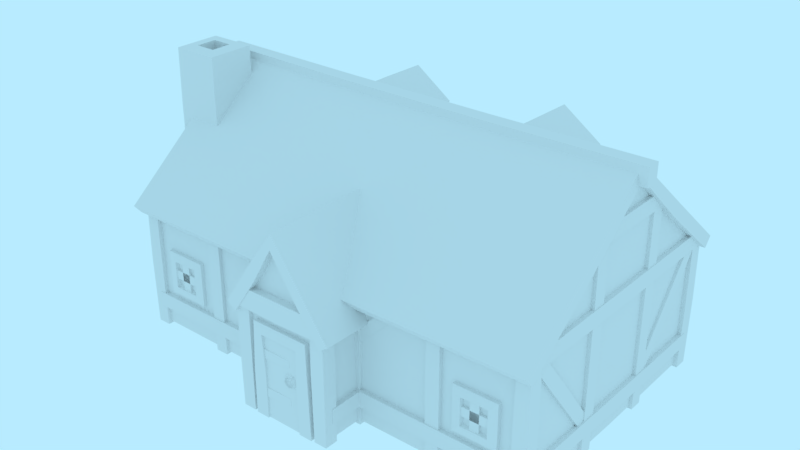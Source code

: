 # Source: building-house-large.blend  (saved by Blender 2.79.0; exported with 4.5.12 LTS)
import bpy
from mathutils import Matrix  # noqa: F401  (used for matrix-valued properties, if any)

bpy.ops.wm.read_factory_settings(use_empty=True)
scene = bpy.context.scene
scene.name = 'Scene'

# ---- collections
col_collection_1 = bpy.data.collections.new('Collection 1'); scene.collection.children.link(col_collection_1)

# ---- world
world_world = bpy.data.worlds.new('World'); scene.world = world_world
world_world.color = (0.4794, 0.8327, 1.0)
world_world.use_sun_shadow = False
world_world.sun_shadow_jitter_overblur = 0.0
world_world.cycles.sampling_method = 'MANUAL'

# ---- meshes
me_building_house_large = bpy.data.meshes.new('building-house-large')
me_building_house_large.from_pydata([(-5.0, -0.08758, 3.0), (5.0, -0.08758, 3.0), (-5.0, -0.08758, -3.0), (5.0, -0.08758, -3.0), (-5.0, 3.0, 3.0), (5.0, 3.0, 3.0), (-5.0, 3.0, -3.0), (5.0, 3.0, -3.0), (-5.0, 5.5, -4.55e-07), (5.0, 5.5, -4.55e-07), (-5.193, 5.5, -4.55e-07), (5.193, 5.5, -4.55e-07), (5.193, 5.688, -4.557e-07), (-5.193, 5.688, -4.557e-07), (5.193, 2.783, -3.261), (-5.193, 2.783, -3.261), (-5.193, 2.914, -3.371), (5.193, 2.914, -3.371), (-5.193, 2.783, 3.261), (5.193, 2.783, 3.261), (5.193, 2.914, 3.371), (-5.193, 2.914, 3.371), (-1.0, -0.08758, 1.732), (1.0, -0.08758, 1.732), (-1.0, 2.5, 1.732), (1.0, 2.5, 1.732), (-1.0, -0.08758, 4.0), (1.0, -0.08758, 4.0), (-1.0, 2.5, 4.0), (1.0, 2.5, 4.0), (0.0, 4.0, 4.0), (0.0, 4.0, 1.732), (0.0, 4.0, 4.204), (0.0, 4.217, 1.732), (0.0, 4.217, 4.204), (1.16, 2.276, 4.204), (1.16, 2.276, 1.732), (1.292, 2.363, 1.732), (1.292, 2.363, 4.204), (-1.154, 2.276, 1.732), (-1.154, 2.276, 4.204), (-1.286, 2.363, 4.204), (-1.286, 2.363, 1.732), (2.676, 3.662, -0.4325), (1.327, 3.662, -0.4325), (2.676, 4.619, -0.4325), (1.327, 4.619, -0.4325), (2.676, 3.662, -2.34), (1.327, 3.662, -2.34), (2.676, 4.619, -2.34), (1.327, 4.619, -2.34), (2.002, 5.066, -2.34), (2.002, 5.066, -0.4325), (2.002, 5.066, -2.506), (2.002, 5.263, -0.4325), (2.002, 5.263, -2.506), (1.219, 4.547, -2.506), (1.219, 4.547, -0.4325), (1.133, 4.665, -0.4325), (1.133, 4.665, -2.506), (2.781, 4.547, -0.4325), (2.781, 4.547, -2.506), (2.867, 4.665, -2.506), (2.867, 4.665, -0.4325), (-1.324, 3.662, -0.4325), (-2.673, 3.662, -0.4325), (-1.324, 4.619, -0.4325), (-2.673, 4.619, -0.4325), (-1.324, 3.662, -2.34), (-2.673, 3.662, -2.34), (-1.324, 4.619, -2.34), (-2.673, 4.619, -2.34), (-1.998, 5.066, -2.34), (-1.998, 5.066, -0.4325), (-1.998, 5.066, -2.506), (-1.998, 5.263, -0.4325), (-1.998, 5.263, -2.506), (-2.781, 4.547, -2.506), (-2.781, 4.547, -0.4325), (-2.867, 4.665, -0.4325), (-2.867, 4.665, -2.506), (-1.219, 4.547, -0.4325), (-1.219, 4.547, -2.506), (-1.133, 4.665, -2.506), (-1.133, 4.665, -0.4325), (-4.5, -0.08758, 2.0), (-4.5, -0.08758, 9.575e-07), (-4.5, 2.5, 2.0), (-4.5, 2.5, 8.444e-07), (-4.5, 3.5, 1.5), (-4.5, 3.5, 0.5), (-4.721, 6.0, 1.279), (-4.721, 6.0, 0.7207), (-5.5, -0.08758, 2.0), (-5.5, -0.08758, 9.575e-07), (-5.5, 2.5, 2.0), (-5.5, 2.5, 8.444e-07), (-5.5, 3.5, 1.5), (-5.5, 3.5, 0.5), (-5.279, 6.0, 1.279), (-5.279, 6.0, 0.7207), (-4.5, 6.0, 0.5), (-4.5, 6.0, 1.5), (-5.5, 6.0, 0.5), (-5.5, 6.0, 1.5), (-4.721, 5.556, 1.279), (-4.721, 5.556, 0.7207), (-5.279, 5.556, 1.279), (-5.279, 5.556, 0.7207), (-5.0, 0.5, -3.0), (5.0, 0.5, -3.0), (5.0, 0.5, 3.0), (-5.0, 0.5, 3.0), (1.0, 0.5, 1.732), (-1.0, 0.5, 1.732), (1.0, 0.5, 4.0), (-1.0, 0.5, 4.0), (-4.9, -0.08758, 2.9), (-4.9, 3.0, 2.9), (-5.1, -0.08758, 2.9), (-5.1, 3.0, 2.9), (-4.9, -0.08758, 3.1), (-4.9, 3.0, 3.1), (-5.1, -0.08758, 3.1), (-5.1, 3.0, 3.1), (-4.9, 1.5, 2.9), (-5.1, 1.5, 2.9), (-4.9, 1.5, 3.1), (-5.1, 1.5, 3.1), (-4.9, -0.08758, -3.1), (-4.9, 3.0, -3.1), (-5.1, -0.08758, -3.1), (-5.1, 3.0, -3.1), (-4.9, -0.08758, -2.9), (-4.9, 3.0, -2.9), (-5.1, -0.08758, -2.9), (-5.1, 3.0, -2.9), (-4.9, 1.5, -3.1), (-5.1, 1.5, -3.1), (-4.9, 1.5, -2.9), (-5.1, 1.5, -2.9), (-0.9022, -0.08758, 2.9), (-0.9022, 3.0, 2.9), (-1.102, -0.08758, 2.9), (-1.102, 3.0, 2.9), (-0.9022, -0.08758, 3.1), (-0.9022, 3.0, 3.1), (-1.102, -0.08758, 3.1), (-1.102, 3.0, 3.1), (-0.9022, 1.5, 2.9), (-1.102, 1.5, 2.9), (-0.9022, 1.5, 3.1), (-1.102, 1.5, 3.1), (-0.9022, -0.08758, -3.1), (-0.9022, 3.0, -3.1), (-1.102, -0.08758, -3.1), (-1.102, 3.0, -3.1), (-0.9022, -0.08758, -2.9), (-0.9022, 3.0, -2.9), (-1.102, -0.08758, -2.9), (-1.102, 3.0, -2.9), (-0.9022, 1.5, -3.1), (-1.102, 1.5, -3.1), (-0.9022, 1.5, -2.9), (-1.102, 1.5, -2.9), (1.1, -0.08758, 2.9), (1.1, 3.0, 2.9), (0.9004, -0.08758, 2.9), (0.9004, 3.0, 2.9), (1.1, -0.08758, 3.1), (1.1, 3.0, 3.1), (0.9004, -0.08758, 3.1), (0.9004, 3.0, 3.1), (1.1, 1.5, 2.9), (0.9004, 1.5, 2.9), (1.1, 1.5, 3.1), (0.9004, 1.5, 3.1), (1.1, -0.08758, -3.1), (1.1, 3.0, -3.1), (0.9004, -0.08758, -3.1), (0.9004, 3.0, -3.1), (1.1, -0.08758, -2.9), (1.1, 3.0, -2.9), (0.9004, -0.08758, -2.9), (0.9004, 3.0, -2.9), (1.1, 1.5, -3.1), (0.9004, 1.5, -3.1), (1.1, 1.5, -2.9), (0.9004, 1.5, -2.9), (5.104, -0.08758, 2.9), (5.104, 3.0, 2.9), (4.904, -0.08758, 2.9), (4.904, 3.0, 2.9), (5.104, -0.08758, 3.1), (5.104, 3.0, 3.1), (4.904, -0.08758, 3.1), (4.904, 3.0, 3.1), (5.104, 1.5, 2.9), (4.904, 1.5, 2.9), (5.104, 1.5, 3.1), (4.904, 1.5, 3.1), (5.104, -0.08758, -3.1), (5.104, 3.0, -3.1), (4.904, -0.08758, -3.1), (4.904, 3.0, -3.1), (5.104, -0.08758, -2.9), (5.104, 3.0, -2.9), (4.904, -0.08758, -2.9), (4.904, 3.0, -2.9), (5.104, 1.5, -3.1), (4.904, 1.5, -3.1), (5.104, 1.5, -2.9), (4.904, 1.5, -2.9), (3.104, -0.08758, 2.9), (3.104, 3.0, 2.9), (2.904, -0.08758, 2.9), (2.904, 3.0, 2.9), (3.104, -0.08758, 3.1), (3.104, 3.0, 3.1), (2.904, -0.08758, 3.1), (2.904, 3.0, 3.1), (3.104, 1.5, 2.9), (2.904, 1.5, 2.9), (3.104, 1.5, 3.1), (2.904, 1.5, 3.1), (3.104, -0.08758, -3.1), (3.104, 3.0, -3.1), (2.904, -0.08758, -3.1), (2.904, 3.0, -3.1), (3.104, -0.08758, -2.9), (3.104, 3.0, -2.9), (2.904, -0.08758, -2.9), (2.904, 3.0, -2.9), (3.104, 1.5, -3.1), (2.904, 1.5, -3.1), (3.104, 1.5, -2.9), (2.904, 1.5, -2.9), (-2.896, -0.08758, 2.9), (-2.896, 3.0, 2.9), (-3.096, -0.08758, 2.9), (-3.096, 3.0, 2.9), (-2.896, -0.08758, 3.1), (-2.896, 3.0, 3.1), (-3.096, -0.08758, 3.1), (-3.096, 3.0, 3.1), (-2.896, 1.5, 2.9), (-3.096, 1.5, 2.9), (-2.896, 1.5, 3.1), (-3.096, 1.5, 3.1), (-2.896, -0.08758, -3.1), (-2.896, 3.0, -3.1), (-3.096, -0.08758, -3.1), (-3.096, 3.0, -3.1), (-2.896, -0.08758, -2.9), (-2.896, 3.0, -2.9), (-3.096, -0.08758, -2.9), (-3.096, 3.0, -2.9), (-2.896, 1.5, -3.1), (-3.096, 1.5, -3.1), (-2.896, 1.5, -2.9), (-3.096, 1.5, -2.9), (5.104, -0.08758, 0.9), (5.104, 4.724, 0.9), (4.904, -0.08758, 0.9), (4.904, 4.724, 0.9), (5.104, -0.08758, 1.1), (5.104, 4.724, 1.1), (4.904, -0.08758, 1.1), (4.904, 4.724, 1.1), (5.104, 1.5, 0.9), (4.904, 1.5, 0.9), (5.104, 1.5, 1.1), (4.904, 1.5, 1.1), (-4.9, -0.08758, -1.1), (-4.9, 4.724, -1.1), (-5.1, -0.08758, -1.1), (-5.1, 4.724, -1.1), (-4.9, -0.08758, -0.9), (-4.9, 4.724, -0.9), (-5.1, -0.08758, -0.9), (-5.1, 4.724, -0.9), (-4.9, 1.5, -1.1), (-5.1, 1.5, -1.1), (-4.9, 1.5, -0.9), (-5.1, 1.5, -0.9), (5.104, -0.08758, -1.1), (5.104, 4.724, -1.1), (4.904, -0.08758, -1.1), (4.904, 4.724, -1.1), (5.104, -0.08758, -0.9), (5.104, 4.724, -0.9), (4.904, -0.08758, -0.9), (4.904, 4.724, -0.9), (5.104, 1.5, -1.1), (4.904, 1.5, -1.1), (5.104, 1.5, -0.9), (4.904, 1.5, -0.9), (5.104, 3.112, -1.1), (4.904, 3.112, -1.1), (5.104, 3.112, -0.9), (4.904, 3.112, -0.9), (5.104, 3.112, 0.9), (4.904, 3.112, 0.9), (5.104, 3.112, 1.1), (4.904, 3.112, 1.1), (-4.9, 3.112, -1.1), (-5.1, 3.112, -1.1), (-4.9, 3.112, -0.9), (-5.1, 3.112, -0.9), (-4.5, 4.75, 1.5), (-4.5, 4.75, 0.5), (-5.5, 4.75, 1.5), (-5.5, 4.75, 0.5), (2.596, 5.45, -4.528e-07), (0.0, 5.442, -4.525e-07), (-2.596, 5.45, -4.528e-07), (2.596, 5.639, -4.535e-07), (0.0, 5.63, -4.532e-07), (-2.596, 5.639, -4.535e-07), (-2.596, 2.783, -3.261), (0.0, 2.751, -3.261), (2.596, 2.783, -3.261), (2.596, 2.914, -3.371), (0.0, 2.885, -3.371), (-2.596, 2.914, -3.371), (2.596, 2.783, 3.261), (0.0, 2.751, 3.261), (-2.596, 2.783, 3.261), (-2.596, 2.914, 3.371), (0.0, 2.885, 3.371), (2.596, 2.914, 3.371), (-5.193, 4.112, -1.63), (5.193, 4.112, -1.63), (-5.193, 4.272, -1.685), (5.193, 4.272, -1.685), (-2.596, 4.068, -1.63), (0.0, 4.059, -1.63), (2.596, 4.068, -1.63), (2.596, 4.229, -1.685), (0.0, 4.219, -1.685), (-2.596, 4.229, -1.685), (5.193, 4.112, 1.63), (-5.193, 4.112, 1.63), (5.193, 4.272, 1.685), (-5.193, 4.272, 1.685), (-2.596, 4.229, 1.685), (0.0, 4.219, 1.685), (2.596, 4.229, 1.685), (2.596, 4.068, 1.63), (0.0, 4.059, 1.63), (-2.596, 4.068, 1.63), (0.0, 4.217, 2.968), (0.0, 4.0, 2.968), (1.16, 2.276, 2.968), (1.292, 2.363, 2.968), (-1.154, 2.276, 2.968), (-1.286, 2.363, 2.968), (-1.998, 5.263, -1.469), (-1.998, 5.066, -1.469), (-2.781, 4.547, -1.469), (-2.867, 4.665, -1.469), (-1.219, 4.547, -1.469), (-1.133, 4.665, -1.469), (2.002, 5.263, -1.469), (2.002, 5.066, -1.469), (1.219, 4.547, -1.469), (1.133, 4.665, -1.469), (2.781, 4.547, -1.469), (2.867, 4.665, -1.469), (-5.0, -0.08758, 3.828e-09), (-5.0, 3.0, -2.384e-07), (-5.0, 0.5, 0.0), (5.0, -0.08758, 3.828e-09), (5.0, 3.0, -2.384e-07), (5.0, 0.5, 0.0), (0.0, -0.08758, -3.0), (0.0, 3.0, -3.0), (0.0, 0.5, -3.0), (0.0, -0.08758, 3.0), (0.0, 3.0, 3.0), (0.0, 0.5, 3.0), (0.9004, 1.5, 4.113), (1.1, 1.5, 4.113), (0.9004, 1.5, 3.913), (1.1, 1.5, 3.913), (0.9004, 2.608, 4.113), (0.9004, -0.08758, 4.113), (1.1, 2.608, 4.113), (1.1, -0.08758, 4.113), (0.9004, 2.608, 3.913), (0.9004, -0.08758, 3.913), (1.1, 2.608, 3.913), (1.1, -0.08758, 3.913), (-1.102, 1.5, 4.113), (-0.9022, 1.5, 4.113), (-1.102, 1.5, 3.913), (-0.9022, 1.5, 3.913), (-1.102, 2.608, 4.113), (-1.102, -0.08758, 4.113), (-0.9022, 2.608, 4.113), (-0.9022, -0.08758, 4.113), (-1.102, 2.608, 3.913), (-1.102, -0.08758, 3.913), (-0.9022, 2.608, 3.913), (-0.9022, -0.08758, 3.913), (-4.921, 0.6361, -3.121), (4.925, 0.6361, -3.121), (-4.921, 0.6361, -2.879), (4.925, 0.6361, -2.879), (-4.921, 0.3939, -3.121), (4.925, 0.3939, -3.121), (-4.921, 0.3939, -2.879), (4.925, 0.3939, -2.879), (3.027e-08, 0.6408, -3.126), (6.008e-08, 0.6408, -2.874), (-4.707e-10, 0.3892, -3.126), (5.913e-08, 0.3892, -2.874), (-4.921, 0.6361, 2.879), (4.925, 0.6361, 2.879), (-4.921, 0.6361, 3.121), (4.925, 0.6361, 3.121), (-4.921, 0.3939, 2.879), (4.925, 0.3939, 2.879), (-4.921, 0.3939, 3.121), (4.925, 0.3939, 3.121), (3.027e-08, 0.6408, 2.874), (6.008e-08, 0.6408, 3.126), (-4.707e-10, 0.3892, 2.874), (5.913e-08, 0.3892, 3.126), (4.88, 0.6361, 2.899), (4.88, 0.6361, -2.9), (5.123, 0.6361, 2.899), (5.123, 0.6361, -2.9), (4.88, 0.3939, 2.899), (4.88, 0.3939, -2.9), (5.123, 0.3939, 2.899), (5.123, 0.3939, -2.9), (4.876, 0.6408, 0.0008441), (5.127, 0.6408, 0.0008441), (4.876, 0.3892, 0.0008442), (5.127, 0.3892, 0.0008441), (-5.12, 0.6361, 2.899), (-5.12, 0.6361, -2.9), (-4.877, 0.6361, 2.899), (-4.877, 0.6361, -2.9), (-5.12, 0.3939, 2.899), (-5.12, 0.3939, -2.9), (-4.877, 0.3939, 2.899), (-4.877, 0.3939, -2.9), (-5.124, 0.6408, 0.0008441), (-4.873, 0.6408, 0.0008441), (-5.124, 0.3892, 0.0008442), (-4.873, 0.3892, 0.0008441), (0.8804, 0.6361, 3.913), (0.8804, 0.6361, 3.1), (1.123, 0.6361, 3.913), (1.123, 0.6361, 3.1), (0.8804, 0.3939, 3.913), (0.8804, 0.3939, 3.1), (1.123, 0.3939, 3.913), (1.123, 0.3939, 3.1), (-1.12, 0.6361, 3.913), (-1.12, 0.6361, 3.1), (-0.8775, 0.6361, 3.913), (-0.8775, 0.6361, 3.1), (-1.12, 0.3939, 3.913), (-1.12, 0.3939, 3.1), (-0.8775, 0.3939, 3.913), (-0.8775, 0.3939, 3.1), (-2.461, 0.6384, -3.123), (-2.461, 0.6384, -2.877), (-2.461, 0.3915, -3.123), (-2.461, 0.3915, -2.877), (2.463, 0.6384, -3.123), (2.463, 0.6384, -2.877), (2.463, 0.3915, -3.123), (2.463, 0.3915, -2.877), (2.463, 0.6384, 2.877), (2.463, 0.6384, 3.123), (2.463, 0.3915, 2.877), (2.463, 0.3915, 3.123), (-2.461, 0.6384, 2.877), (-2.461, 0.6384, 3.123), (-2.461, 0.3915, 2.877), (-2.461, 0.3915, 3.123), (-5.12, 3.136, 2.994), (-5.12, 3.136, -2.995), (-4.877, 3.136, 2.994), (-4.877, 3.136, -2.995), (-5.12, 2.894, 2.994), (-5.12, 2.894, -2.995), (-4.877, 2.894, 2.994), (-4.877, 2.894, -2.995), (-5.124, 3.141, 0.0008717), (-4.873, 3.141, 0.0008716), (-5.124, 2.889, 0.0008717), (-4.873, 2.889, 0.0008717), (4.88, 3.136, 2.994), (4.88, 3.136, -2.995), (5.123, 3.136, 2.994), (5.123, 3.136, -2.995), (4.88, 2.894, 2.994), (4.88, 2.894, -2.995), (5.123, 2.894, 2.994), (5.123, 2.894, -2.995), (4.876, 3.141, 0.0008717), (5.127, 3.141, 0.0008716), (4.876, 2.889, 0.0008717), (5.127, 2.889, 0.0008717), (4.88, 4.773, 0.9164), (4.88, 4.773, -0.9167), (5.123, 4.773, 0.9164), (5.123, 4.773, -0.9167), (4.88, 4.531, 0.9164), (4.88, 4.531, -0.9167), (5.123, 4.531, 0.9164), (5.123, 4.531, -0.9167), (-5.12, 4.773, 0.9164), (-5.12, 4.773, -0.9167), (-4.877, 4.773, 0.9164), (-4.877, 4.773, -0.9167), (-5.12, 4.531, 0.9164), (-5.12, 4.531, -0.9167), (-4.877, 4.531, 0.9164), (-4.877, 4.531, -0.9167), (0.9722, 2.766, 4.19), (-0.9713, 2.766, 4.19), (0.9722, 2.412, 4.19), (-0.9713, 2.412, 4.19), (0.9722, 2.766, 3.836), (-0.9713, 2.766, 3.836), (0.9722, 2.412, 3.836), (-0.9713, 2.412, 3.836), (0.0004464, 2.412, 4.19), (0.0004464, 2.766, 4.19), (0.0004464, 2.766, 3.836), (0.0004464, 2.412, 3.836), (0.58, 3.138, 1.732), (0.58, 3.138, 4.204), (0.6458, 3.29, 1.732), (0.6458, 3.29, 4.204), (0.6458, 3.29, 2.968), (0.58, 3.138, 2.968), (-0.5772, 3.138, 4.204), (-0.5772, 3.138, 1.732), (-0.643, 3.29, 4.204), (-0.643, 3.29, 1.732), (-0.643, 3.29, 2.968), (-0.5772, 3.138, 2.968), (1.41, 3.561, -2.394), (1.41, 4.695, -2.394), (1.263, 3.561, -2.394), (1.263, 4.695, -2.394), (1.41, 3.561, -2.246), (1.41, 4.695, -2.246), (1.263, 3.561, -2.246), (1.263, 4.695, -2.246), (2.745, 3.561, -2.394), (2.745, 4.695, -2.394), (2.597, 3.561, -2.394), (2.597, 4.695, -2.394), (2.745, 3.561, -2.246), (2.745, 4.695, -2.246), (2.597, 3.561, -2.246), (2.597, 4.695, -2.246), (-2.59, 3.561, -2.394), (-2.59, 4.695, -2.394), (-2.737, 3.561, -2.394), (-2.737, 4.695, -2.394), (-2.59, 3.561, -2.246), (-2.59, 4.695, -2.246), (-2.737, 3.561, -2.246), (-2.737, 4.695, -2.246), (-1.255, 3.561, -2.394), (-1.255, 4.695, -2.394), (-1.403, 3.561, -2.394), (-1.403, 4.695, -2.394), (-1.255, 3.561, -2.246), (-1.255, 4.695, -2.246), (-1.403, 3.561, -2.246), (-1.403, 4.695, -2.246), (5.4, 5.756, -0.1042), (-5.4, 5.756, -0.1042), (5.4, 5.756, 0.109), (-5.4, 5.756, 0.109), (5.4, 5.452, -0.1042), (-5.4, 5.452, -0.1042), (5.4, 5.452, 0.109), (-5.4, 5.452, 0.109), (1.8, 5.708, -0.1042), (-1.8, 5.708, -0.1042), (1.8, 5.708, 0.109), (-1.8, 5.708, 0.109), (1.8, 5.405, -0.1042), (-1.8, 5.405, -0.1042), (1.8, 5.405, 0.109), (-1.8, 5.405, 0.109), (-0.522, -0.1316, 4.061), (0.522, -0.1316, 4.061), (-0.522, 1.956, 4.061), (0.522, 1.956, 4.061), (5.088, 0.6597, 1.036), (5.088, 3.094, 2.891), (4.914, 0.6597, 1.036), (4.914, 3.094, 2.891), (5.088, 0.5545, 1.174), (5.088, 2.989, 3.029), (4.914, 0.5545, 1.174), (4.914, 2.989, 3.029), (5.085, 1.91, 1.992), (4.917, 1.91, 1.992), (5.085, 1.809, 2.126), (4.917, 1.809, 2.126), (5.088, 0.6597, -0.9529), (5.088, 3.094, -2.808), (4.914, 0.6597, -0.9529), (4.914, 3.094, -2.808), (5.088, 0.5545, -1.091), (5.088, 2.989, -2.946), (4.914, 0.5545, -1.091), (4.914, 2.989, -2.946), (5.085, 1.91, -1.91), (4.917, 1.91, -1.91), (5.085, 1.809, -2.043), (4.917, 1.809, -2.043), (-4.912, 0.6597, 1.036), (-4.912, 3.094, 2.891), (-5.086, 0.6597, 1.036), (-5.086, 3.094, 2.891), (-4.912, 0.5545, 1.174), (-4.912, 2.989, 3.029), (-5.086, 0.5545, 1.174), (-5.086, 2.989, 3.029), (-4.915, 1.91, 1.992), (-5.083, 1.91, 1.992), (-4.915, 1.809, 2.126), (-5.083, 1.809, 2.126), (-4.912, 0.6597, -0.9529), (-4.912, 3.094, -2.808), (-5.086, 0.6597, -0.9529), (-5.086, 3.094, -2.808), (-4.912, 0.5545, -1.091), (-4.912, 2.989, -2.946), (-5.086, 0.5545, -1.091), (-5.086, 2.989, -2.946), (-4.915, 1.91, -1.91), (-5.083, 1.91, -1.91), (-4.915, 1.809, -2.043), (-5.083, 1.809, -2.043), (2.054, 4.604, -2.422), (1.98, 4.604, -2.422), (1.98, 4.604, -2.336), (2.054, 4.604, -2.336), (1.98, 3.881, -2.422), (2.054, 3.881, -2.422), (1.98, 3.881, -2.336), (2.054, 3.881, -2.336), (2.361, 4.21, -2.422), (2.361, 4.284, -2.422), (2.361, 4.284, -2.336), (2.361, 4.21, -2.336), (1.672, 4.284, -2.422), (1.672, 4.21, -2.422), (1.672, 4.284, -2.336), (1.672, 4.21, -2.336), (1.555, 4.721, -2.43), (2.478, 4.721, -2.43), (1.555, 3.764, -2.43), (2.478, 3.764, -2.43), (1.672, 4.604, -2.43), (2.361, 4.604, -2.43), (1.672, 3.881, -2.43), (2.361, 3.881, -2.43), (1.555, 4.721, -2.327), (2.478, 4.721, -2.327), (1.555, 3.764, -2.327), (2.478, 3.764, -2.327), (1.672, 4.604, -2.374), (2.361, 4.604, -2.374), (1.672, 3.881, -2.374), (2.361, 3.881, -2.374), (-1.97, 4.604, -2.422), (-2.044, 4.604, -2.422), (-2.044, 4.604, -2.336), (-1.97, 4.604, -2.336), (-2.044, 3.881, -2.422), (-1.97, 3.881, -2.422), (-2.044, 3.881, -2.336), (-1.97, 3.881, -2.336), (-1.662, 4.21, -2.422), (-1.662, 4.284, -2.422), (-1.662, 4.284, -2.336), (-1.662, 4.21, -2.336), (-2.351, 4.284, -2.422), (-2.351, 4.21, -2.422), (-2.351, 4.284, -2.336), (-2.351, 4.21, -2.336), (-2.468, 4.721, -2.43), (-1.545, 4.721, -2.43), (-2.468, 3.764, -2.43), (-1.545, 3.764, -2.43), (-2.351, 4.604, -2.43), (-1.662, 4.604, -2.43), (-2.351, 3.881, -2.43), (-1.662, 3.881, -2.43), (-2.468, 4.721, -2.327), (-1.545, 4.721, -2.327), (-2.468, 3.764, -2.327), (-1.545, 3.764, -2.327), (-2.351, 4.604, -2.374), (-1.662, 4.604, -2.374), (-2.351, 3.881, -2.374), (-1.662, 3.881, -2.374), (-3.97, 1.753, -3.09), (-4.044, 1.753, -3.09), (-4.044, 1.753, -3.005), (-3.97, 1.753, -3.005), (-4.044, 1.03, -3.09), (-3.97, 1.03, -3.09), (-4.044, 1.03, -3.005), (-3.97, 1.03, -3.005), (-3.662, 1.359, -3.09), (-3.662, 1.433, -3.09), (-3.662, 1.433, -3.005), (-3.662, 1.359, -3.005), (-4.351, 1.433, -3.09), (-4.351, 1.359, -3.09), (-4.351, 1.433, -3.005), (-4.351, 1.359, -3.005), (-4.468, 1.87, -3.098), (-3.545, 1.87, -3.098), (-4.468, 0.9124, -3.098), (-3.545, 0.9124, -3.098), (-4.351, 1.753, -3.098), (-3.662, 1.753, -3.098), (-4.351, 1.03, -3.098), (-3.662, 1.03, -3.098), (-4.468, 1.87, -2.995), (-3.545, 1.87, -2.995), (-4.468, 0.9124, -2.995), (-3.545, 0.9124, -2.995), (-4.351, 1.753, -3.042), (-3.662, 1.753, -3.042), (-4.351, 1.03, -3.042), (-3.662, 1.03, -3.042), (0.0304, 1.753, -3.09), (-0.04386, 1.753, -3.09), (-0.04386, 1.753, -3.005), (0.0304, 1.753, -3.005), (-0.04386, 1.03, -3.09), (0.0304, 1.03, -3.09), (-0.04386, 1.03, -3.005), (0.0304, 1.03, -3.005), (0.3377, 1.359, -3.09), (0.3377, 1.433, -3.09), (0.3377, 1.433, -3.005), (0.3377, 1.359, -3.005), (-0.3512, 1.433, -3.09), (-0.3512, 1.359, -3.09), (-0.3512, 1.433, -3.005), (-0.3512, 1.359, -3.005), (-0.4683, 1.87, -3.098), (0.4548, 1.87, -3.098), (-0.4683, 0.9124, -3.098), (0.4548, 0.9124, -3.098), (-0.3512, 1.753, -3.098), (0.3377, 1.753, -3.098), (-0.3512, 1.03, -3.098), (0.3377, 1.03, -3.098), (-0.4683, 1.87, -2.995), (0.4548, 1.87, -2.995), (-0.4683, 0.9124, -2.995), (0.4548, 0.9124, -2.995), (-0.3512, 1.753, -3.042), (0.3377, 1.753, -3.042), (-0.3512, 1.03, -3.042), (0.3377, 1.03, -3.042), (4.03, 1.753, -3.09), (3.956, 1.753, -3.09), (3.956, 1.753, -3.005), (4.03, 1.753, -3.005), (3.956, 1.03, -3.09), (4.03, 1.03, -3.09), (3.956, 1.03, -3.005), (4.03, 1.03, -3.005), (4.338, 1.359, -3.09), (4.338, 1.433, -3.09), (4.338, 1.433, -3.005), (4.338, 1.359, -3.005), (3.649, 1.433, -3.09), (3.649, 1.359, -3.09), (3.649, 1.433, -3.005), (3.649, 1.359, -3.005), (3.532, 1.87, -3.098), (4.455, 1.87, -3.098), (3.532, 0.9124, -3.098), (4.455, 0.9124, -3.098), (3.649, 1.753, -3.098), (4.338, 1.753, -3.098), (3.649, 1.03, -3.098), (4.338, 1.03, -3.098), (3.532, 1.87, -2.995), (4.455, 1.87, -2.995), (3.532, 0.9124, -2.995), (4.455, 0.9124, -2.995), (3.649, 1.753, -3.042), (4.338, 1.753, -3.042), (3.649, 1.03, -3.042), (4.338, 1.03, -3.042), (3.956, 1.753, 3.094), (4.03, 1.753, 3.094), (4.03, 1.753, 3.008), (3.956, 1.753, 3.008), (4.03, 1.03, 3.094), (3.956, 1.03, 3.094), (4.03, 1.03, 3.008), (3.956, 1.03, 3.008), (3.649, 1.359, 3.094), (3.649, 1.433, 3.094), (3.649, 1.433, 3.008), (3.649, 1.359, 3.008), (4.338, 1.433, 3.094), (4.338, 1.359, 3.094), (4.338, 1.433, 3.008), (4.338, 1.359, 3.008), (4.455, 1.87, 3.101), (3.532, 1.87, 3.101), (4.455, 0.9124, 3.101), (3.532, 0.9124, 3.101), (4.338, 1.753, 3.101), (3.649, 1.753, 3.101), (4.338, 1.03, 3.101), (3.649, 1.03, 3.101), (4.455, 1.87, 2.998), (3.532, 1.87, 2.998), (4.455, 0.9124, 2.998), (3.532, 0.9124, 2.998), (4.338, 1.753, 3.046), (3.649, 1.753, 3.046), (4.338, 1.03, 3.046), (3.649, 1.03, 3.046), (-4.044, 1.753, 3.094), (-3.97, 1.753, 3.094), (-3.97, 1.753, 3.008), (-4.044, 1.753, 3.008), (-3.97, 1.03, 3.094), (-4.044, 1.03, 3.094), (-3.97, 1.03, 3.008), (-4.044, 1.03, 3.008), (-4.351, 1.359, 3.094), (-4.351, 1.433, 3.094), (-4.351, 1.433, 3.008), (-4.351, 1.359, 3.008), (-3.662, 1.433, 3.094), (-3.662, 1.359, 3.094), (-3.662, 1.433, 3.008), (-3.662, 1.359, 3.008), (-3.545, 1.87, 3.101), (-4.468, 1.87, 3.101), (-3.545, 0.9124, 3.101), (-4.468, 0.9124, 3.101), (-3.662, 1.753, 3.101), (-4.351, 1.753, 3.101), (-3.662, 1.03, 3.101), (-4.351, 1.03, 3.101), (-3.545, 1.87, 2.998), (-4.468, 1.87, 2.998), (-3.545, 0.9124, 2.998), (-4.468, 0.9124, 2.998), (-3.662, 1.753, 3.046), (-4.351, 1.753, 3.046), (-3.662, 1.03, 3.046), (-4.351, 1.03, 3.046), (-0.5, -0.08758, 3.905), (0.5, -0.08758, 3.905), (-0.5, 1.912, 3.905), (0.5, 1.912, 3.905), (-0.5, -0.08758, 4.132), (0.5, -0.08758, 4.132), (-0.5, 1.912, 4.132), (0.5, 1.912, 4.132), (-0.6475, 2.06, 3.905), (0.6475, 2.06, 3.905), (0.7086, -0.08758, 3.905), (-0.7086, -0.08758, 3.905), (-0.6475, 2.06, 4.132), (0.6475, 2.06, 4.132), (0.7086, -0.08758, 4.132), (-0.7086, -0.08758, 4.132), (0.5, 0.9493, 3.905), (0.5, 0.9493, 4.132), (0.678, 0.9493, 3.905), (0.678, 0.9493, 4.132), (-0.5, 0.9493, 3.905), (-0.5, 0.9493, 4.132), (-0.678, 0.9493, 3.905), (-0.678, 0.9493, 4.132), (-0.4957, 1.491, 4.05), (-0.4936, 1.354, 4.05), (0.1775, 1.478, 4.051), (0.1736, 1.375, 4.05), (-0.4728, 1.479, 4.112), (-0.4709, 1.366, 4.112), (0.1664, 1.465, 4.098), (0.164, 1.386, 4.098), (-0.4974, 0.5557, 4.051), (-0.4967, 0.4175, 4.05), (0.1757, 0.5695, 4.05), (0.1747, 0.468, 4.05), (-0.4755, 0.5452, 4.112), (-0.4755, 0.4312, 4.113), (0.1639, 0.5568, 4.097), (0.1645, 0.4781, 4.098), (0.1646, 1.205, 4.043), (0.3132, 1.203, 4.043), (0.1783, 1.191, 4.087), (0.3024, 1.192, 4.087), (0.1646, 1.009, 4.037), (0.3132, 1.01, 4.036), (0.1783, 1.021, 4.081), (0.3024, 1.021, 4.082), (0.2584, 1.117, 4.129), (0.2215, 1.117, 4.129), (0.2584, 1.144, 4.132), (0.2215, 1.144, 4.131), (0.2219, 1.163, 4.085), (0.2587, 1.164, 4.085), (0.2219, 1.101, 4.082), (0.2587, 1.101, 4.083), (0.1593, 0.9605, 4.107), (0.3209, 0.9605, 4.107), (0.3544, 1.041, 4.107), (0.1873, 0.9885, 4.107), (0.293, 0.9885, 4.107), (0.3076, 0.9739, 4.124), (0.3356, 1.041, 4.124), (0.1727, 0.9739, 4.124), (0.2401, 0.9459, 4.124), (0.1727, 1.109, 4.124), (0.1447, 1.041, 4.124), (0.3076, 1.109, 4.124), (0.2401, 1.137, 4.124), (0.2401, 1.156, 4.107), (0.1593, 1.122, 4.107), (0.1259, 1.041, 4.107), (0.2401, 0.9271, 4.107), (0.3209, 1.122, 4.107), (0.2401, 1.116, 4.107), (0.1873, 1.094, 4.107), (0.1654, 1.041, 4.107), (0.2401, 0.9666, 4.107), (0.3149, 1.041, 4.107), (0.293, 1.094, 4.107), (0.3076, 0.9739, 4.09), (0.3356, 1.041, 4.09), (0.1727, 0.9739, 4.09), (0.2401, 0.9459, 4.09), (0.1727, 1.109, 4.09), (0.1447, 1.041, 4.09), (0.3076, 1.109, 4.09), (0.2401, 1.137, 4.09), (1.1, 1.841, 2.931), (2.122, 2.863, 2.931), (1.003, 1.938, 2.931), (2.025, 2.96, 2.931), (1.1, 1.841, 3.069), (2.122, 2.863, 3.069), (1.003, 1.938, 3.069), (2.025, 2.96, 3.069), (-2.084, 2.863, 2.931), (-1.062, 1.841, 2.931), (-1.987, 2.96, 2.931), (-0.9645, 1.938, 2.931), (-2.084, 2.863, 3.069), (-1.062, 1.841, 3.069), (-1.987, 2.96, 3.069), (-0.9645, 1.938, 3.069), (-4.9, 1.841, -3.069), (-3.878, 2.863, -3.069), (-4.997, 1.938, -3.069), (-3.975, 2.96, -3.069), (-4.9, 1.841, -2.931), (-3.878, 2.863, -2.931), (-4.997, 1.938, -2.931), (-3.975, 2.96, -2.931), (3.916, 2.863, -3.069), (4.938, 1.841, -3.069), (4.013, 2.96, -3.069), (5.035, 1.938, -3.069), (3.916, 2.863, -2.931), (4.938, 1.841, -2.931), (4.013, 2.96, -2.931), (5.035, 1.938, -2.931)], [], [(350, 327, 18, 342), (380, 111, 5, 379), (377, 109, 6, 376), (374, 110, 7, 373), (333, 16, 15, 331), (373, 7, 9), (370, 4, 8), (340, 324, 16, 333), (342, 18, 21, 344), (343, 20, 19, 341), (347, 330, 20, 343), (337, 321, 14, 332), (332, 14, 17, 334), (319, 15, 16, 324), (325, 19, 20, 330), (116, 115, 29, 28), (113, 25, 29, 115), (114, 22, 26, 116), (542, 353, 35, 538), (28, 29, 30), (548, 355, 39, 544), (545, 41, 40, 543), (541, 354, 37, 539), (538, 35, 38, 540), (353, 36, 37, 354), (355, 40, 41, 356), (547, 356, 41, 545), (47, 48, 50, 49), (44, 46, 50, 48), (45, 43, 47, 49), (364, 365, 56, 53), (49, 50, 51), (364, 367, 60, 52), (55, 62, 61, 53), (363, 366, 58, 54), (53, 56, 59, 55), (365, 57, 58, 366), (367, 61, 62, 368), (363, 368, 62, 55), (68, 69, 71, 70), (65, 67, 71, 69), (66, 64, 68, 70), (358, 359, 77, 74), (70, 71, 72), (358, 361, 81, 73), (76, 83, 82, 74), (357, 360, 79, 75), (74, 77, 80, 76), (359, 78, 79, 360), (361, 82, 83, 362), (357, 362, 83, 76), (310, 101, 102, 309), (94, 93, 95, 96), (96, 95, 97, 98), (312, 311, 104, 103), (309, 102, 104, 311), (90, 88, 96, 98), (85, 87, 95, 93), (310, 90, 98, 312), (99, 91, 105, 107), (87, 89, 97, 95), (88, 86, 94, 96), (92, 91, 102, 101), (99, 100, 103, 104), (91, 99, 104, 102), (100, 92, 101, 103), (105, 106, 108, 107), (91, 92, 106, 105), (92, 100, 108, 106), (100, 99, 107, 108), (369, 0, 112, 371), (372, 3, 110, 374), (380, 379, 4, 112), (377, 376, 7, 110), (24, 114, 116, 28), (23, 113, 115, 27), (26, 27, 115, 116), (125, 126, 120, 118), (127, 122, 124, 128), (118, 120, 124, 122), (125, 118, 122, 127), (119, 117, 121, 123), (126, 119, 123, 128), (120, 126, 128, 124), (117, 125, 127, 121), (121, 127, 128, 123), (117, 119, 126, 125), (137, 138, 132, 130), (139, 134, 136, 140), (130, 132, 136, 134), (137, 130, 134, 139), (131, 129, 133, 135), (138, 131, 135, 140), (132, 138, 140, 136), (129, 137, 139, 133), (133, 139, 140, 135), (129, 131, 138, 137), (149, 150, 144, 142), (151, 146, 148, 152), (142, 144, 148, 146), (149, 142, 146, 151), (143, 141, 145, 147), (150, 143, 147, 152), (144, 150, 152, 148), (141, 149, 151, 145), (145, 151, 152, 147), (141, 143, 150, 149), (161, 162, 156, 154), (163, 158, 160, 164), (154, 156, 160, 158), (161, 154, 158, 163), (155, 153, 157, 159), (162, 155, 159, 164), (156, 162, 164, 160), (153, 161, 163, 157), (157, 163, 164, 159), (153, 155, 162, 161), (173, 174, 168, 166), (175, 170, 172, 176), (166, 168, 172, 170), (173, 166, 170, 175), (167, 165, 169, 171), (174, 167, 171, 176), (168, 174, 176, 172), (165, 173, 175, 169), (169, 175, 176, 171), (165, 167, 174, 173), (185, 186, 180, 178), (187, 182, 184, 188), (178, 180, 184, 182), (185, 178, 182, 187), (179, 177, 181, 183), (186, 179, 183, 188), (180, 186, 188, 184), (177, 185, 187, 181), (181, 187, 188, 183), (177, 179, 186, 185), (197, 198, 192, 190), (199, 194, 196, 200), (190, 192, 196, 194), (197, 190, 194, 199), (191, 189, 193, 195), (198, 191, 195, 200), (192, 198, 200, 196), (189, 197, 199, 193), (193, 199, 200, 195), (189, 191, 198, 197), (209, 210, 204, 202), (211, 206, 208, 212), (202, 204, 208, 206), (209, 202, 206, 211), (203, 201, 205, 207), (210, 203, 207, 212), (204, 210, 212, 208), (201, 209, 211, 205), (205, 211, 212, 207), (201, 203, 210, 209), (221, 222, 216, 214), (223, 218, 220, 224), (214, 216, 220, 218), (221, 214, 218, 223), (215, 213, 217, 219), (222, 215, 219, 224), (216, 222, 224, 220), (213, 221, 223, 217), (217, 223, 224, 219), (213, 215, 222, 221), (233, 234, 228, 226), (235, 230, 232, 236), (226, 228, 232, 230), (233, 226, 230, 235), (227, 225, 229, 231), (234, 227, 231, 236), (228, 234, 236, 232), (225, 233, 235, 229), (229, 235, 236, 231), (225, 227, 234, 233), (245, 246, 240, 238), (247, 242, 244, 248), (238, 240, 244, 242), (245, 238, 242, 247), (239, 237, 241, 243), (246, 239, 243, 248), (240, 246, 248, 244), (237, 245, 247, 241), (241, 247, 248, 243), (237, 239, 246, 245), (257, 258, 252, 250), (259, 254, 256, 260), (250, 252, 256, 254), (257, 250, 254, 259), (251, 249, 253, 255), (258, 251, 255, 260), (252, 258, 260, 256), (249, 257, 259, 253), (253, 259, 260, 255), (249, 251, 258, 257), (301, 302, 264, 262), (303, 266, 268, 304), (262, 264, 268, 266), (301, 262, 266, 303), (263, 261, 265, 267), (270, 263, 267, 272), (302, 270, 272, 304), (261, 269, 271, 265), (265, 271, 272, 267), (261, 263, 270, 269), (305, 306, 276, 274), (307, 278, 280, 308), (274, 276, 280, 278), (305, 274, 278, 307), (275, 273, 277, 279), (282, 275, 279, 284), (306, 282, 284, 308), (273, 281, 283, 277), (277, 283, 284, 279), (273, 275, 282, 281), (297, 298, 288, 286), (299, 290, 292, 300), (286, 288, 292, 290), (297, 286, 290, 299), (287, 285, 289, 291), (294, 287, 291, 296), (298, 294, 296, 300), (285, 293, 295, 289), (289, 295, 296, 291), (285, 287, 294, 293), (288, 298, 300, 292), (293, 297, 299, 295), (295, 299, 300, 296), (293, 294, 298, 297), (264, 302, 304, 268), (269, 301, 303, 271), (271, 303, 304, 272), (269, 270, 302, 301), (276, 306, 308, 280), (281, 305, 307, 283), (283, 307, 308, 284), (281, 282, 306, 305), (101, 310, 312, 103), (89, 309, 311, 97), (98, 97, 311, 312), (90, 310, 309, 89), (18, 327, 328, 21), (327, 326, 329, 328), (326, 325, 330, 329), (14, 321, 322, 17), (321, 320, 323, 322), (320, 319, 324, 323), (331, 15, 319, 335), (335, 319, 320, 336), (336, 320, 321, 337), (344, 21, 328, 345), (345, 328, 329, 346), (346, 329, 330, 347), (334, 17, 322, 338), (338, 322, 323, 339), (339, 323, 324, 340), (341, 19, 325, 348), (348, 325, 326, 349), (349, 326, 327, 350), (317, 339, 340, 318), (316, 338, 339, 317), (12, 334, 338, 316), (314, 336, 337, 313), (315, 335, 336, 314), (10, 331, 335, 315), (11, 332, 334, 12), (313, 337, 332, 11), (318, 340, 333, 13), (13, 333, 331, 10), (314, 349, 350, 315), (313, 348, 349, 314), (11, 341, 348, 313), (317, 346, 347, 316), (318, 345, 346, 317), (13, 344, 345, 318), (316, 347, 343, 12), (12, 343, 341, 11), (10, 342, 344, 13), (315, 350, 342, 10), (546, 42, 356, 547), (39, 355, 356, 42), (35, 353, 354, 38), (540, 38, 354, 541), (543, 40, 355, 548), (537, 36, 353, 542), (75, 84, 362, 357), (81, 361, 362, 84), (77, 359, 360, 80), (76, 80, 360, 357), (74, 82, 361, 358), (73, 78, 359, 358), (54, 63, 368, 363), (60, 367, 368, 63), (56, 365, 366, 59), (55, 59, 366, 363), (53, 61, 367, 364), (52, 57, 365, 364), (378, 1, 111, 380), (375, 2, 109, 377), (374, 373, 5, 111), (2, 369, 371, 109), (371, 112, 4, 370), (1, 372, 374, 111), (5, 373, 9), (6, 370, 8), (3, 375, 377, 110), (0, 378, 380, 112), (383, 390, 386, 381), (384, 383, 389, 391), (390, 392, 388, 386), (389, 383, 381, 385), (388, 382, 381, 386), (384, 391, 387, 382), (391, 389, 385, 387), (392, 384, 382, 388), (382, 387, 385, 381), (392, 390, 383, 384), (395, 402, 398, 393), (396, 395, 401, 403), (402, 404, 400, 398), (401, 395, 393, 397), (400, 394, 393, 398), (396, 403, 399, 394), (403, 401, 397, 399), (404, 396, 394, 400), (394, 399, 397, 393), (404, 402, 395, 396), (473, 474, 408, 406), (475, 410, 412, 476), (406, 408, 412, 410), (473, 406, 410, 475), (407, 405, 409, 411), (470, 407, 411, 472), (474, 414, 416, 476), (469, 413, 415, 471), (471, 415, 416, 472), (469, 470, 414, 413), (477, 478, 420, 418), (479, 422, 424, 480), (418, 420, 424, 422), (477, 418, 422, 479), (419, 417, 421, 423), (482, 419, 423, 484), (478, 426, 428, 480), (481, 425, 427, 483), (483, 427, 428, 484), (481, 482, 426, 425), (437, 438, 432, 430), (439, 434, 436, 440), (430, 432, 436, 434), (437, 430, 434, 439), (431, 429, 433, 435), (438, 431, 435, 440), (432, 438, 440, 436), (429, 437, 439, 433), (433, 439, 440, 435), (429, 431, 438, 437), (449, 450, 444, 442), (451, 446, 448, 452), (442, 444, 448, 446), (449, 442, 446, 451), (443, 441, 445, 447), (450, 443, 447, 452), (444, 450, 452, 448), (441, 449, 451, 445), (445, 451, 452, 447), (441, 443, 450, 449), (453, 455, 456, 454), (454, 456, 460, 458), (457, 458, 460, 459), (455, 453, 457, 459), (453, 454, 458, 457), (456, 455, 459, 460), (461, 463, 464, 462), (462, 464, 468, 466), (465, 466, 468, 467), (463, 461, 465, 467), (461, 462, 466, 465), (464, 463, 467, 468), (405, 407, 470, 469), (409, 471, 472, 411), (405, 469, 471, 409), (414, 470, 472, 416), (408, 474, 476, 412), (413, 473, 475, 415), (415, 475, 476, 416), (413, 414, 474, 473), (420, 478, 480, 424), (425, 477, 479, 427), (427, 479, 480, 428), (425, 426, 478, 477), (417, 419, 482, 481), (421, 483, 484, 423), (417, 481, 483, 421), (426, 482, 484, 428), (493, 494, 488, 486), (495, 490, 492, 496), (486, 488, 492, 490), (493, 486, 490, 495), (487, 485, 489, 491), (494, 487, 491, 496), (488, 494, 496, 492), (485, 493, 495, 489), (489, 495, 496, 491), (485, 487, 494, 493), (505, 506, 500, 498), (507, 502, 504, 508), (498, 500, 504, 502), (505, 498, 502, 507), (499, 497, 501, 503), (506, 499, 503, 508), (500, 506, 508, 504), (497, 505, 507, 501), (501, 507, 508, 503), (497, 499, 506, 505), (509, 511, 512, 510), (510, 512, 516, 514), (513, 514, 516, 515), (511, 509, 513, 515), (509, 510, 514, 513), (512, 511, 515, 516), (517, 519, 520, 518), (518, 520, 524, 522), (521, 522, 524, 523), (519, 517, 521, 523), (517, 518, 522, 521), (520, 519, 523, 524), (536, 535, 529, 531), (533, 534, 526, 528), (536, 531, 527, 533), (535, 530, 526, 534), (525, 527, 531, 529), (530, 532, 528, 526), (529, 535, 534, 525), (532, 536, 533, 528), (527, 525, 534, 533), (532, 530, 535, 536), (31, 537, 542, 352), (34, 540, 541, 351), (32, 538, 540, 34), (351, 541, 539, 33), (352, 542, 538, 32), (32, 543, 548, 352), (33, 546, 547, 351), (351, 547, 545, 34), (34, 545, 543, 32), (352, 548, 544, 31), (371, 370, 6, 109), (549, 551, 552, 550), (550, 552, 556, 554), (553, 554, 556, 555), (551, 549, 553, 555), (549, 550, 554, 553), (552, 551, 555, 556), (557, 559, 560, 558), (558, 560, 564, 562), (561, 562, 564, 563), (559, 557, 561, 563), (557, 558, 562, 561), (560, 559, 563, 564), (565, 567, 568, 566), (566, 568, 572, 570), (569, 570, 572, 571), (567, 565, 569, 571), (565, 566, 570, 569), (568, 567, 571, 572), (573, 575, 576, 574), (574, 576, 580, 578), (577, 578, 580, 579), (575, 573, 577, 579), (573, 574, 578, 577), (576, 575, 579, 580), (590, 582, 584, 592), (594, 596, 588, 586), (590, 594, 586, 582), (583, 587, 585, 581), (591, 595, 587, 583), (582, 586, 588, 584), (584, 588, 596, 592), (592, 596, 595, 591), (581, 585, 593, 589), (589, 593, 594, 590), (585, 587, 595, 593), (593, 595, 596, 594), (581, 589, 591, 583), (589, 590, 592, 591), (598, 600, 599, 597), (609, 610, 604, 602), (611, 606, 608, 612), (602, 604, 608, 606), (609, 602, 606, 611), (603, 601, 605, 607), (610, 603, 607, 612), (604, 610, 612, 608), (601, 609, 611, 605), (605, 611, 612, 607), (601, 603, 610, 609), (621, 614, 616, 622), (623, 624, 620, 618), (614, 618, 620, 616), (621, 623, 618, 614), (615, 619, 617, 613), (622, 624, 619, 615), (616, 620, 624, 622), (613, 617, 623, 621), (617, 619, 624, 623), (613, 621, 622, 615), (633, 634, 628, 626), (635, 630, 632, 636), (626, 628, 632, 630), (633, 626, 630, 635), (627, 625, 629, 631), (634, 627, 631, 636), (628, 634, 636, 632), (625, 633, 635, 629), (629, 635, 636, 631), (625, 627, 634, 633), (645, 638, 640, 646), (647, 648, 644, 642), (638, 642, 644, 640), (645, 647, 642, 638), (639, 643, 641, 637), (646, 648, 643, 639), (640, 644, 648, 646), (637, 641, 647, 645), (641, 643, 648, 647), (637, 645, 646, 639), (656, 654, 649, 652), (653, 655, 651, 650), (654, 653, 650, 649), (664, 662, 657, 660), (662, 661, 658, 657), (677, 669, 670, 678), (661, 663, 659, 658), (663, 664, 660, 659), (655, 656, 652, 651), (674, 666, 665, 673), (672, 668, 667, 671), (670, 666, 668, 672), (678, 670, 672, 680), (676, 668, 666, 674), (669, 665, 666, 670), (675, 667, 668, 676), (680, 679, 677, 678), (671, 667, 665, 669), (673, 665, 667, 675), (679, 671, 669, 677), (680, 672, 671, 679), (688, 686, 681, 684), (685, 687, 683, 682), (686, 685, 682, 681), (696, 694, 689, 692), (694, 693, 690, 689), (709, 701, 702, 710), (693, 695, 691, 690), (695, 696, 692, 691), (687, 688, 684, 683), (706, 698, 697, 705), (704, 700, 699, 703), (702, 698, 700, 704), (710, 702, 704, 712), (708, 700, 698, 706), (701, 697, 698, 702), (707, 699, 700, 708), (712, 711, 709, 710), (703, 699, 697, 701), (705, 697, 699, 707), (711, 703, 701, 709), (712, 704, 703, 711), (720, 718, 713, 716), (717, 719, 715, 714), (718, 717, 714, 713), (728, 726, 721, 724), (726, 725, 722, 721), (741, 733, 734, 742), (725, 727, 723, 722), (727, 728, 724, 723), (719, 720, 716, 715), (738, 730, 729, 737), (736, 732, 731, 735), (734, 730, 732, 736), (742, 734, 736, 744), (740, 732, 730, 738), (733, 729, 730, 734), (739, 731, 732, 740), (744, 743, 741, 742), (735, 731, 729, 733), (737, 729, 731, 739), (743, 735, 733, 741), (744, 736, 735, 743), (752, 750, 745, 748), (749, 751, 747, 746), (750, 749, 746, 745), (760, 758, 753, 756), (758, 757, 754, 753), (773, 765, 766, 774), (757, 759, 755, 754), (759, 760, 756, 755), (751, 752, 748, 747), (770, 762, 761, 769), (768, 764, 763, 767), (766, 762, 764, 768), (774, 766, 768, 776), (772, 764, 762, 770), (765, 761, 762, 766), (771, 763, 764, 772), (776, 775, 773, 774), (767, 763, 761, 765), (769, 761, 763, 771), (775, 767, 765, 773), (776, 768, 767, 775), (784, 782, 777, 780), (781, 783, 779, 778), (782, 781, 778, 777), (792, 790, 785, 788), (790, 789, 786, 785), (805, 797, 798, 806), (789, 791, 787, 786), (791, 792, 788, 787), (783, 784, 780, 779), (802, 794, 793, 801), (800, 796, 795, 799), (798, 794, 796, 800), (806, 798, 800, 808), (804, 796, 794, 802), (797, 793, 794, 798), (803, 795, 796, 804), (808, 807, 805, 806), (799, 795, 793, 797), (801, 793, 795, 803), (807, 799, 797, 805), (808, 800, 799, 807), (816, 814, 809, 812), (813, 815, 811, 810), (814, 813, 810, 809), (824, 822, 817, 820), (822, 821, 818, 817), (837, 829, 830, 838), (821, 823, 819, 818), (823, 824, 820, 819), (815, 816, 812, 811), (834, 826, 825, 833), (832, 828, 827, 831), (830, 826, 828, 832), (838, 830, 832, 840), (836, 828, 826, 834), (829, 825, 826, 830), (835, 827, 828, 836), (840, 839, 837, 838), (831, 827, 825, 829), (833, 825, 827, 835), (839, 831, 829, 837), (840, 832, 831, 839), (848, 846, 841, 844), (845, 847, 843, 842), (846, 845, 842, 841), (856, 854, 849, 852), (854, 853, 850, 849), (869, 861, 862, 870), (853, 855, 851, 850), (855, 856, 852, 851), (847, 848, 844, 843), (866, 858, 857, 865), (864, 860, 859, 863), (862, 858, 860, 864), (870, 862, 864, 872), (868, 860, 858, 866), (861, 857, 858, 862), (867, 859, 860, 868), (872, 871, 869, 870), (863, 859, 857, 861), (865, 857, 859, 867), (871, 863, 861, 869), (872, 864, 863, 871), (893, 894, 877, 873), (889, 890, 880, 876), (876, 880, 879, 875), (895, 884, 888, 896), (891, 882, 886, 892), (882, 881, 885, 886), (873, 877, 888, 884), (894, 879, 885, 896), (879, 880, 886, 885), (889, 876, 882, 891), (878, 874, 883, 887), (890, 878, 887, 892), (893, 873, 884, 895), (876, 875, 881, 882), (880, 890, 892, 886), (874, 889, 891, 883), (883, 891, 892, 887), (874, 878, 890, 889), (875, 893, 895, 881), (877, 894, 896, 888), (881, 895, 896, 885), (875, 879, 894, 893), (898, 902, 901, 897), (901, 902, 904, 903), (898, 900, 904, 902), (899, 897, 901, 903), (900, 899, 903, 904), (906, 910, 909, 905), (909, 910, 912, 911), (906, 908, 912, 910), (907, 905, 909, 911), (908, 907, 911, 912), (914, 913, 915, 916), (918, 920, 919, 917), (913, 917, 919, 915), (915, 919, 920, 916), (916, 920, 918, 914), (924, 922, 921, 923), (925, 927, 922, 924), (926, 925, 924, 923), (928, 926, 923, 921), (927, 928, 921, 922), (935, 951, 933, 934), (937, 950, 932, 936), (939, 949, 948, 938), (940, 952, 951, 935), (934, 933, 950, 937), (936, 932, 949, 939), (938, 948, 947, 941), (941, 947, 952, 940), (942, 941, 940, 946), (943, 938, 941, 942), (929, 936, 939, 944), (930, 934, 937, 945), (946, 940, 935, 931), (944, 939, 938, 943), (945, 937, 936, 929), (931, 935, 934, 930), (954, 953, 933, 951), (956, 955, 932, 950), (958, 957, 948, 949), (959, 954, 951, 952), (953, 956, 950, 933), (955, 958, 949, 932), (957, 960, 947, 948), (960, 959, 952, 947), (942, 946, 959, 960), (943, 942, 960, 957), (929, 944, 958, 955), (930, 945, 956, 953), (946, 931, 954, 959), (944, 943, 957, 958), (945, 929, 955, 956), (931, 930, 953, 954), (961, 963, 964, 962), (962, 964, 968, 966), (965, 966, 968, 967), (963, 961, 965, 967), (961, 962, 966, 965), (964, 963, 967, 968), (969, 971, 972, 970), (970, 972, 976, 974), (973, 974, 976, 975), (971, 969, 973, 975), (969, 970, 974, 973), (972, 971, 975, 976), (977, 979, 980, 978), (978, 980, 984, 982), (981, 982, 984, 983), (979, 977, 981, 983), (977, 978, 982, 981), (980, 979, 983, 984), (985, 987, 988, 986), (986, 988, 992, 990), (989, 990, 992, 991), (987, 985, 989, 991), (985, 986, 990, 989), (988, 987, 991, 992)])
me_building_house_large.polygons.foreach_set('use_smooth', [0, 0, 0, 0, 0, 0, 0, 0, 0, 0, 0, 0, 0, 0, 0, 0, 0, 0, 0, 0, 0, 0, 0, 0, 0, 0, 0, 0, 0, 0, 0, 0, 0, 0, 0, 0, 0, 0, 0, 0, 0, 0, 0, 0, 0, 0, 0, 0, 0, 0, 0, 0, 0, 0, 0, 0, 0, 0, 0, 0, 0, 0, 0, 0, 0, 0, 0, 0, 0, 0, 0, 0, 0, 0, 0, 0, 0, 0, 0, 0, 0, 0, 0, 0, 0, 0, 0, 0, 0, 0, 0, 0, 0, 0, 0, 0, 0, 0, 0, 0, 0, 0, 0, 0, 0, 0, 0, 0, 0, 0, 0, 0, 0, 0, 0, 0, 0, 0, 0, 0, 0, 0, 0, 0, 0, 0, 0, 0, 0, 0, 0, 0, 0, 0, 0, 0, 0, 0, 0, 0, 0, 0, 0, 0, 0, 0, 0, 0, 0, 0, 0, 0, 0, 0, 0, 0, 0, 0, 0, 0, 0, 0, 0, 0, 0, 0, 0, 0, 0, 0, 0, 0, 0, 0, 0, 0, 0, 0, 0, 0, 0, 0, 0, 0, 0, 0, 0, 0, 0, 0, 0, 0, 0, 0, 0, 0, 0, 0, 0, 0, 0, 0, 0, 0, 0, 0, 0, 0, 0, 0, 0, 0, 0, 0, 0, 0, 0, 0, 0, 0, 0, 0, 0, 0, 0, 0, 0, 0, 0, 0, 0, 0, 0, 0, 0, 0, 0, 0, 0, 0, 0, 0, 0, 0, 0, 0, 0, 0, 0, 0, 0, 0, 0, 0, 0, 0, 0, 0, 0, 0, 0, 0, 0, 0, 0, 0, 0, 0, 0, 0, 0, 0, 0, 0, 0, 0, 0, 0, 0, 0, 0, 0, 0, 0, 0, 0, 0, 0, 0, 0, 0, 0, 0, 0, 0, 0, 0, 0, 0, 0, 0, 0, 0, 0, 0, 0, 0, 0, 0, 0, 0, 0, 0, 0, 0, 0, 0, 0, 0, 0, 0, 0, 0, 0, 0, 0, 0, 0, 0, 0, 0, 0, 0, 0, 0, 0, 0, 0, 0, 0, 0, 0, 0, 0, 0, 0, 0, 0, 0, 0, 0, 0, 0, 0, 0, 0, 0, 0, 0, 0, 0, 0, 0, 0, 0, 0, 0, 0, 0, 0, 0, 0, 0, 0, 0, 0, 0, 0, 0, 0, 0, 0, 0, 0, 0, 0, 0, 0, 0, 0, 0, 0, 0, 0, 0, 0, 0, 0, 0, 0, 0, 0, 0, 0, 0, 0, 0, 0, 0, 0, 0, 0, 0, 0, 0, 0, 0, 0, 0, 0, 0, 0, 0, 0, 0, 0, 0, 0, 0, 0, 0, 0, 0, 0, 0, 0, 0, 0, 0, 0, 0, 0, 0, 0, 0, 0, 0, 0, 0, 0, 0, 0, 0, 0, 0, 0, 0, 0, 0, 0, 0, 0, 0, 0, 0, 0, 0, 0, 0, 0, 0, 0, 0, 0, 0, 0, 0, 0, 0, 0, 0, 0, 0, 0, 0, 0, 0, 0, 0, 0, 0, 0, 0, 0, 0, 0, 0, 0, 0, 0, 0, 0, 0, 0, 0, 0, 0, 0, 0, 0, 0, 0, 0, 0, 0, 0, 0, 0, 0, 0, 0, 0, 0, 0, 0, 0, 0, 0, 0, 0, 0, 0, 0, 0, 0, 0, 0, 0, 0, 0, 0, 0, 0, 0, 0, 0, 0, 0, 0, 0, 0, 0, 0, 0, 0, 0, 0, 0, 0, 0, 0, 0, 0, 0, 0, 0, 0, 0, 0, 0, 0, 0, 0, 0, 0, 0, 0, 0, 0, 0, 0, 0, 0, 0, 0, 0, 0, 0, 0, 0, 0, 0, 0, 0, 0, 0, 0, 0, 0, 0, 0, 0, 0, 0, 0, 0, 0, 0, 0, 0, 0, 0, 0, 0, 0, 0, 0, 0, 0, 0, 0, 0, 0, 0, 0, 0, 0, 0, 0, 0, 0, 0, 0, 0, 0, 0, 0, 0, 0, 0, 0, 0, 0, 0, 0, 0, 0, 0, 0, 0, 0, 0, 0, 0, 0, 0, 0, 0, 0, 0, 0, 0, 0, 0, 0, 0, 0, 0, 0, 0, 0, 0, 0, 0, 0, 0, 0, 0, 0, 0, 0, 0, 0, 0, 0, 0, 0, 0, 0, 0, 0, 0, 0, 0, 0, 0, 0, 0, 0, 0, 0, 0, 0, 0, 0, 0, 0, 0, 0, 0, 0, 0, 0, 0, 0, 0, 0, 0, 1, 1, 1, 1, 1, 1, 1, 1, 1, 1, 1, 1, 1, 1, 1, 1, 1, 1, 1, 1, 1, 1, 1, 1, 1, 1, 1, 1, 1, 1, 1, 1, 0, 0, 0, 0, 0, 0, 0, 0, 0, 0, 0, 0, 0, 0, 0, 0, 0, 0, 0, 0, 0, 0, 0, 0])
_uv = me_building_house_large.uv_layers.new(name='UVMap')
_uv.uv.foreach_set('vector', [0.7361, 0.8505, 1.049, 0.8496, 1.05, 1.24, 0.7342, 1.241, -4.458, -0.001225, -2.437, -0.001227, -2.437, 1.009, -4.458, 1.009, 2.008, -0.00123, 4.029, -0.00123, 4.029, 1.009, 2.008, 1.009, -1.225, -0.001229, -0.01249, -0.001229, -0.01249, 1.009, -1.225, 1.009, 1.044, 0.62, 1.041, 0.2996, 1.066, 0.2997, 1.068, 0.6112, -1.225, 1.009, -0.01249, 1.009, -1.225, 2.019, 5.241, 1.009, 6.454, 1.009, 5.241, 2.019, -0.5534, 0.3505, -0.5535, 0.9527, -1.285, 0.9525, -1.285, 0.3429, 1.068, -0.01291, 1.066, 0.2985, 1.041, 0.2987, 1.044, -0.02169, 1.092, -0.02169, 1.096, 0.2987, 1.07, 0.2985, 1.069, -0.01291, 0.2889, 0.3484, 0.2889, 0.9505, -0.4427, 0.9504, -0.4427, 0.3407, 0.09052, 0.06668, -0.222, 0.06755, -0.2236, -0.3225, 0.09237, -0.324, 1.069, 0.6112, 1.07, 0.2997, 1.096, 0.2996, 1.092, 0.62, 0.9337, 1.032, 0.9336, 1.416, 0.9082, 1.416, 0.9083, 1.031, 1.015, 0.03679, 1.015, -0.3477, 1.04, -0.3477, 1.04, 0.0368, -5.562, -1.418, -4.754, -1.418, -4.754, -0.6093, -5.562, -0.6093, -3.837, -1.418, -3.837, -0.6093, -4.754, -0.6093, -4.754, -1.418, -4.122, 0.1846, -4.122, 0.01906, -3.483, 0.01906, -3.483, 0.1846, 0.9296, 0.7281, 1.033, 0.7281, 1.033, 0.8512, 0.9296, 0.8512, -5.562, -0.6093, -4.754, -0.6093, -5.158, -0.003075, 0.7227, 0.7281, 0.6193, 0.7281, 0.6193, 0.6049, 0.7227, 0.6049, 0.8968, 0.633, 0.8968, 0.8001, 0.8734, 0.7996, 0.8759, 0.646, -1.066, 0.6488, -1.066, 0.3305, -0.7175, 0.3305, -0.7175, 0.6488, 0.87, 0.6458, 0.8725, 0.7996, 0.8491, 0.8001, 0.8491, 0.6328, 0.6642, 1.09, 0.6642, 0.9071, 0.6876, 0.9071, 0.6876, 1.09, 0.6633, 1.09, 0.6633, 1.273, 0.6399, 1.273, 0.6399, 1.09, 1.492, 0.6364, 1.492, 0.3185, 1.84, 0.3185, 1.84, 0.6364, -3.618, -1.987, -3.073, -1.987, -3.073, -1.6, -3.618, -1.6, -2.302, -1.987, -2.302, -1.6, -3.073, -1.6, -3.073, -1.987, -4.389, -1.6, -4.389, -1.987, -3.618, -1.987, -3.618, -1.6, 0.4573, 0.8529, 0.3731, 0.8529, 0.3731, 0.7599, 0.4573, 0.7599, -3.618, -1.6, -3.073, -1.6, -3.346, -1.419, 0.4573, 0.8529, 0.5412, 0.8529, 0.5412, 0.9458, 0.4573, 0.9458, 0.591, 0.1045, 0.591, -0.05116, 0.6127, -0.05058, 0.615, 0.08795, 0.8446, 0.6545, 0.8446, 0.9517, 0.5525, 0.9517, 0.5525, 0.6545, 0.5653, -0.03509, 0.5629, 0.1039, 0.5412, 0.1045, 0.5412, -0.05163, 0.7326, 1.061, 0.7326, 1.214, 0.711, 1.214, 0.711, 1.061, 0.6885, 1.061, 0.6885, 0.9071, 0.7101, 0.9071, 0.7101, 1.061, -0.9386, 0.6597, -0.9386, 0.956, -1.231, 0.956, -1.231, 0.6597, -5.708, -1.987, -5.162, -1.987, -5.162, -1.6, -5.708, -1.6, -4.391, -1.987, -4.391, -1.6, -5.162, -1.6, -5.162, -1.987, -6.479, -1.6, -6.479, -1.987, -5.708, -1.987, -5.708, -1.6, 0.6259, 0.8529, 0.5417, 0.8529, 0.5417, 0.7599, 0.6259, 0.7599, -5.708, -1.6, -5.162, -1.6, -5.435, -1.419, 0.6259, 0.8529, 0.7098, 0.8529, 0.7098, 0.9458, 0.6259, 0.9458, 0.6159, 0.1045, 0.6159, -0.05116, 0.6375, -0.05058, 0.6399, 0.08795, 0.2636, 0.6669, 0.2636, 0.9641, -0.02846, 0.9641, -0.02846, 0.6669, 0.5902, -0.03509, 0.5878, 0.1039, 0.5661, 0.1045, 0.5661, -0.05163, 0.7335, 1.061, 0.7335, 0.9071, 0.7551, 0.9071, 0.7551, 1.061, 0.756, 1.061, 0.756, 0.9071, 0.7776, 0.9071, 0.7776, 1.061, -0.3225, 0.956, -0.3225, 0.6597, -0.03043, 0.6597, -0.03043, 0.956, 1.007, 1.144, 1.007, 1.415, 0.7905, 1.415, 0.7905, 1.144, 0.2464, 0.09912, 0.6794, 0.09912, 0.6794, 0.6593, 0.2464, 0.6593, 0.2464, 0.6593, 0.6794, 0.6593, 0.5712, 0.8759, 0.3546, 0.8759, 0.3546, 1.146, 0.5712, 1.146, 0.5712, 1.417, 0.3546, 1.417, 0.7905, 1.144, 0.7905, 1.415, 0.574, 1.415, 0.574, 1.144, 0.0148, 0.8949, 0.0148, 0.6529, 0.2313, 0.6529, 0.2313, 0.8949, -0.01884, 0.08615, -0.01884, 0.6464, -0.2353, 0.6464, -0.2353, 0.08615, 1.007, 1.144, 1.007, 0.8736, 1.223, 0.8736, 1.223, 1.144, 0.5644, 0.4854, 0.6916, 0.4854, 0.6916, 0.5865, 0.5644, 0.5865, -0.01884, 0.6464, -0.01884, 0.8884, -0.2353, 0.8884, -0.2353, 0.6464, 0.0148, 0.6529, 0.0148, 0.09264, 0.2313, 0.09264, 0.2313, 0.6529, 0.08356, 0.4228, 0.2659, 0.4228, 0.338, 0.4949, 0.01152, 0.4949, 0.2659, 0.4226, 0.08356, 0.4226, 0.01152, 0.3506, 0.338, 0.3506, 0.5562, 0.4901, 0.3738, 0.4901, 0.3017, 0.4181, 0.6282, 0.4181, 0.3738, 0.3458, 0.5562, 0.3458, 0.6282, 0.4179, 0.3017, 0.4179, 0.4926, 0.4818, 0.4926, 0.488, 0.4863, 0.488, 0.4863, 0.4818, 0.1828, 0.4854, 0.31, 0.4854, 0.31, 0.5865, 0.1828, 0.5865, 0.31, 0.4854, 0.4372, 0.4854, 0.4372, 0.5865, 0.31, 0.5865, 0.4372, 0.4854, 0.5644, 0.4854, 0.5644, 0.5865, 0.4372, 0.5865, -2.635, 0.1866, -3.481, 0.1866, -3.481, 0.02103, -2.635, 0.02103, 1.872, 0.1866, 1.027, 0.1866, 1.027, 0.02103, 1.872, 0.02103, -4.458, -0.001225, -4.458, 1.009, -6.479, 1.009, -6.479, -0.001222, 2.008, -0.00123, 2.008, 1.009, -0.01249, 1.009, -0.01249, -0.001229, -6.479, -0.6093, -6.479, -1.418, -5.562, -1.418, -5.562, -0.6093, -4.766, 0.1841, -4.766, 0.01858, -4.127, 0.01858, -4.127, 0.1841, 0.2109, 0.09935, 0.7694, 0.09935, 0.7694, 0.2634, 0.2109, 0.2634, 0.3972, 0.2749, 0.3467, 0.2749, 0.3467, -0.1038, 0.3972, -0.1038, 0.2457, 0.2749, 0.2457, -0.1038, 0.2962, -0.1038, 0.2962, 0.2749, 0.9214, -0.1577, 0.9214, -0.2082, 0.9719, -0.2082, 0.9719, -0.1577, 0.1952, 0.2749, 0.1952, -0.1038, 0.2457, -0.1038, 0.2457, 0.2749, 0.2997, -0.1055, 0.2997, -0.156, 0.3502, -0.156, 0.3502, -0.1055, 0.3467, 0.2749, 0.3467, 0.6756, 0.2962, 0.6756, 0.2962, 0.2749, 0.3467, -0.1038, 0.3467, 0.2749, 0.2962, 0.2749, 0.2962, -0.1038, 0.1952, 0.6756, 0.1952, 0.2749, 0.2457, 0.2749, 0.2457, 0.6756, 0.2457, 0.6756, 0.2457, 0.2749, 0.2962, 0.2749, 0.2962, 0.6756, 0.3972, 0.6756, 0.3467, 0.6756, 0.3467, 0.2749, 0.3972, 0.2749, 0.6011, 1.056, 0.5506, 1.056, 0.5506, 0.6774, 0.6011, 0.6774, 0.4497, 1.056, 0.4497, 0.6774, 0.5001, 0.6774, 0.5001, 1.056, 0.5036, -0.1577, 0.5036, -0.2082, 0.5541, -0.2082, 0.5541, -0.1577, 0.3992, 1.056, 0.3992, 0.6774, 0.4497, 0.6774, 0.4497, 1.056, 1.167, -0.1054, 1.167, -0.1559, 1.217, -0.1559, 1.217, -0.1054, 0.5506, 1.056, 0.5506, 1.457, 0.5001, 1.457, 0.5001, 1.056, 0.5506, 0.6774, 0.5506, 1.056, 0.5001, 1.056, 0.5001, 0.6774, 0.3992, 1.457, 0.3992, 1.056, 0.4497, 1.056, 0.4497, 1.457, 0.4497, 1.457, 0.4497, 1.056, 0.5001, 1.056, 0.5001, 1.457, 0.6011, 1.457, 0.5506, 1.457, 0.5506, 1.056, 0.6011, 1.056, 1.008, 1.056, 0.958, 1.056, 0.958, 0.6774, 1.008, 0.6774, 0.857, 1.056, 0.857, 0.6774, 0.9075, 0.6774, 0.9075, 1.056, 0.6603, -0.1577, 0.6603, -0.2082, 0.7108, -0.2082, 0.7108, -0.1577, 0.8065, 1.056, 0.8065, 0.6774, 0.857, 0.6774, 0.857, 1.056, 1.062, -0.1054, 1.062, -0.1559, 1.113, -0.1559, 1.113, -0.1054, 0.958, 1.056, 0.958, 1.457, 0.9075, 1.457, 0.9075, 1.056, 0.958, 0.6774, 0.958, 1.056, 0.9075, 1.056, 0.9075, 0.6774, 0.8065, 1.457, 0.8065, 1.056, 0.857, 1.056, 0.857, 1.457, 0.857, 1.457, 0.857, 1.056, 0.9075, 1.056, 0.9075, 1.457, 1.008, 1.457, 0.958, 1.457, 0.958, 1.056, 1.008, 1.056, 0.8048, 0.2749, 0.7543, 0.2749, 0.7543, -0.1037, 0.8048, -0.1037, 0.6533, 0.2749, 0.6533, -0.1037, 0.7038, -0.1037, 0.7038, 0.2749, 0.8692, -0.1577, 0.8692, -0.2082, 0.9197, -0.2082, 0.9197, -0.1577, 0.6028, 0.2749, 0.6028, -0.1037, 0.6533, -0.1037, 0.6533, 0.2749, 0.4514, -0.1577, 0.4514, -0.2082, 0.5019, -0.2082, 0.5019, -0.1577, 0.7543, 0.2749, 0.7543, 0.6757, 0.7038, 0.6757, 0.7038, 0.2749, 0.7543, -0.1037, 0.7543, 0.2749, 0.7038, 0.2749, 0.7038, -0.1037, 0.6028, 0.6757, 0.6028, 0.2749, 0.6533, 0.2749, 0.6533, 0.6757, 0.6533, 0.6757, 0.6533, 0.2749, 0.7038, 0.2749, 0.7038, 0.6757, 0.8048, 0.6757, 0.7543, 0.6757, 0.7543, 0.2749, 0.8048, 0.2749, 1.212, 0.2749, 1.162, 0.2749, 1.162, -0.1037, 1.212, -0.1037, 1.061, 0.2749, 1.061, -0.1037, 1.111, -0.1037, 1.111, 0.2749, 0.817, -0.1577, 0.817, -0.2082, 0.8674, -0.2082, 0.8674, -0.1577, 1.01, 0.2749, 1.01, -0.1037, 1.061, -0.1037, 1.061, 0.2749, 1.01, -0.1054, 1.01, -0.1559, 1.061, -0.1559, 1.061, -0.1054, 1.162, 0.2749, 1.162, 0.6757, 1.111, 0.6757, 1.111, 0.2749, 1.162, -0.1037, 1.162, 0.2749, 1.111, 0.2749, 1.111, -0.1037, 1.01, 0.6757, 1.01, 0.2749, 1.061, 0.2749, 1.061, 0.6757, 1.061, 0.6757, 1.061, 0.2749, 1.111, 0.2749, 1.111, 0.6757, 1.212, 0.6757, 1.162, 0.6757, 1.162, 0.2749, 1.212, 0.2749, -0.2139, -0.1602, -0.2644, -0.1602, -0.2644, -0.5389, -0.2139, -0.5389, -0.3653, -0.1602, -0.3653, -0.5389, -0.3148, -0.5389, -0.3148, -0.1602, 0.9736, -0.1577, 0.9736, -0.2082, 1.024, -0.2082, 1.024, -0.1577, -0.4158, -0.1602, -0.4158, -0.5389, -0.3653, -0.5389, -0.3653, -0.1602, 0.1952, -0.1055, 0.1952, -0.156, 0.2457, -0.156, 0.2457, -0.1055, -0.2644, -0.1602, -0.2644, 0.2405, -0.3148, 0.2405, -0.3148, -0.1602, -0.2644, -0.5389, -0.2644, -0.1602, -0.3148, -0.1602, -0.3148, -0.5389, -0.4158, 0.2405, -0.4158, -0.1602, -0.3653, -0.1602, -0.3653, 0.2405, -0.3653, 0.2405, -0.3653, -0.1602, -0.3148, -0.1602, -0.3148, 0.2405, -0.2139, 0.2405, -0.2644, 0.2405, -0.2644, -0.1602, -0.2139, -0.1602, 1.212, 1.056, 1.162, 1.056, 1.162, 0.6774, 1.212, 0.6774, 1.061, 1.056, 1.061, 0.6774, 1.111, 0.6774, 1.111, 1.056, 1.167, -0.1577, 1.167, -0.2082, 1.217, -0.2082, 1.217, -0.1577, 1.01, 1.056, 1.01, 0.6774, 1.061, 0.6774, 1.061, 1.056, 0.817, -0.1054, 0.817, -0.1559, 0.8674, -0.1559, 0.8674, -0.1054, 1.162, 1.056, 1.162, 1.457, 1.111, 1.457, 1.111, 1.056, 1.162, 0.6774, 1.162, 1.056, 1.111, 1.056, 1.111, 0.6774, 1.01, 1.457, 1.01, 1.056, 1.061, 1.056, 1.061, 1.457, 1.061, 1.457, 1.061, 1.056, 1.111, 1.056, 1.111, 1.457, 1.212, 1.457, 1.162, 1.457, 1.162, 1.056, 1.212, 1.056, 1.416, 1.056, 1.365, 1.056, 1.365, 0.6774, 1.416, 0.6774, 1.264, 1.056, 1.264, 0.6774, 1.315, 0.6774, 1.315, 1.056, 0.7647, -0.1577, 0.7647, -0.2082, 0.8152, -0.2082, 0.8152, -0.1577, 1.214, 1.056, 1.214, 0.6774, 1.264, 0.6774, 1.264, 1.056, 0.9214, -0.1054, 0.9214, -0.1559, 0.9719, -0.1559, 0.9719, -0.1054, 1.365, 1.056, 1.365, 1.457, 1.315, 1.457, 1.315, 1.056, 1.365, 0.6774, 1.365, 1.056, 1.315, 1.056, 1.315, 0.6774, 1.214, 1.457, 1.214, 1.056, 1.264, 1.056, 1.264, 1.457, 1.264, 1.457, 1.264, 1.056, 1.315, 1.056, 1.315, 1.457, 1.416, 1.457, 1.365, 1.457, 1.365, 1.056, 1.416, 1.056, 0.3973, 1.056, 0.3468, 1.056, 0.3469, 0.6774, 0.3974, 0.6774, 0.2458, 1.056, 0.246, 0.6773, 0.2965, 0.6774, 0.2963, 1.056, 0.6081, -0.1577, 0.6081, -0.2082, 0.6585, -0.2082, 0.6585, -0.1577, 0.1954, 1.056, 0.1955, 0.6773, 0.246, 0.6773, 0.2458, 1.056, 0.2474, -0.1055, 0.2474, -0.156, 0.2979, -0.156, 0.2979, -0.1055, 0.3468, 1.056, 0.3467, 1.457, 0.2962, 1.457, 0.2963, 1.056, 0.3469, 0.6774, 0.3468, 1.056, 0.2963, 1.056, 0.2965, 0.6774, 0.1952, 1.457, 0.1954, 1.056, 0.2458, 1.056, 0.2457, 1.457, 0.2457, 1.457, 0.2458, 1.056, 0.2963, 1.056, 0.2962, 1.457, 0.3972, 1.457, 0.3467, 1.457, 0.3468, 1.056, 0.3973, 1.056, 0.8048, 1.056, 0.7543, 1.056, 0.7543, 0.6774, 0.8048, 0.6774, 0.6533, 1.056, 0.6533, 0.6774, 0.7038, 0.6774, 0.7038, 1.056, 0.1952, -0.1577, 0.1952, -0.2082, 0.2457, -0.2082, 0.2457, -0.1577, 0.6028, 1.056, 0.6028, 0.6774, 0.6533, 0.6774, 0.6533, 1.056, 1.115, -0.1054, 1.115, -0.1559, 1.165, -0.1559, 1.165, -0.1054, 0.7543, 1.056, 0.7543, 1.457, 0.7038, 1.457, 0.7038, 1.056, 0.7543, 0.6774, 0.7543, 1.056, 0.7038, 1.056, 0.7038, 0.6774, 0.6028, 1.457, 0.6028, 1.056, 0.6533, 1.056, 0.6533, 1.457, 0.6533, 1.457, 0.6533, 1.056, 0.7038, 1.056, 0.7038, 1.457, 0.8048, 1.457, 0.7543, 1.457, 0.7543, 1.056, 0.8048, 1.056, 1.008, 0.2749, 0.958, 0.2749, 0.958, -0.1037, 1.008, -0.1037, 0.857, 0.2749, 0.857, -0.1037, 0.9075, -0.1037, 0.9075, 0.2749, 1.115, -0.1577, 1.115, -0.2082, 1.165, -0.2082, 1.165, -0.1577, 0.8065, 0.2749, 0.8065, -0.1037, 0.857, -0.1037, 0.857, 0.2749, 0.8692, -0.1054, 0.8692, -0.1559, 0.9197, -0.1559, 0.9197, -0.1054, 0.958, 0.2749, 0.958, 0.6757, 0.9075, 0.6757, 0.9075, 0.2749, 0.958, -0.1037, 0.958, 0.2749, 0.9075, 0.2749, 0.9075, -0.1037, 0.8065, 0.6757, 0.8065, 0.2749, 0.857, 0.2749, 0.857, 0.6757, 0.857, 0.6757, 0.857, 0.2749, 0.9075, 0.2749, 0.9075, 0.6757, 1.008, 0.6757, 0.958, 0.6757, 0.958, 0.2749, 1.008, 0.2749, 0.6011, 0.2749, 0.5506, 0.2749, 0.5506, -0.1037, 0.6011, -0.1037, 0.4497, 0.2749, 0.4497, -0.1037, 0.5001, -0.1037, 0.5001, 0.2749, 0.5558, -0.1577, 0.5558, -0.2082, 0.6063, -0.2082, 0.6063, -0.1577, 0.3992, 0.2749, 0.3992, -0.1037, 0.4497, -0.1037, 0.4497, 0.2749, 0.3992, -0.1577, 0.3992, -0.2082, 0.4497, -0.2082, 0.4497, -0.1577, 0.5506, 0.2749, 0.5506, 0.6757, 0.5001, 0.6757, 0.5001, 0.2749, 0.5506, -0.1037, 0.5506, 0.2749, 0.5001, 0.2749, 0.5001, -0.1037, 0.3992, 0.6757, 0.3992, 0.2749, 0.4497, 0.2749, 0.4497, 0.6757, 0.4497, 0.6757, 0.4497, 0.2749, 0.5001, 0.2749, 0.5001, 0.6757, 0.6011, 0.6757, 0.5506, 0.6757, 0.5506, 0.2749, 0.6011, 0.2749, 0.1935, 0.6491, 0.143, 0.6491, 0.143, 0.2422, 0.1935, 0.2422, 0.04203, 0.6491, 0.04203, 0.2422, 0.09251, 0.2422, 0.09252, 0.6491, 0.7647, -0.1054, 0.7647, -0.1559, 0.8152, -0.1559, 0.8152, -0.1054, -0.008452, 0.6491, -0.008452, 0.2422, 0.04203, 0.2422, 0.04203, 0.6491, 0.3992, -0.1054, 0.3992, -0.1559, 0.4497, -0.1559, 0.4497, -0.1054, 0.143, 1.056, 0.143, 1.457, 0.09252, 1.457, 0.09252, 1.056, 0.143, 0.6491, 0.143, 1.056, 0.09252, 1.056, 0.09252, 0.6491, -0.008452, 1.457, -0.008452, 1.056, 0.04203, 1.056, 0.04203, 1.457, 0.04203, 1.457, 0.04203, 1.056, 0.09252, 1.056, 0.09252, 1.457, 0.1935, 1.457, 0.143, 1.457, 0.143, 1.056, 0.1935, 1.056, -0.2139, 0.6491, -0.2644, 0.6491, -0.2644, 0.2422, -0.2139, 0.2422, -0.3653, 0.6491, -0.3653, 0.2422, -0.3148, 0.2422, -0.3148, 0.6491, 0.6081, -0.1054, 0.6081, -0.1559, 0.6585, -0.1559, 0.6585, -0.1054, -0.4158, 0.6491, -0.4158, 0.2422, -0.3653, 0.2422, -0.3653, 0.6491, 0.7125, -0.1054, 0.7125, -0.1559, 0.763, -0.1559, 0.763, -0.1054, -0.2644, 1.056, -0.2644, 1.457, -0.3148, 1.457, -0.3148, 1.056, -0.2644, 0.6491, -0.2644, 1.056, -0.3148, 1.056, -0.3148, 0.6491, -0.4158, 1.457, -0.4158, 1.056, -0.3653, 1.056, -0.3653, 1.457, -0.3653, 1.457, -0.3653, 1.056, -0.3148, 1.056, -0.3148, 1.457, -0.2139, 1.457, -0.2644, 1.457, -0.2644, 1.056, -0.2139, 1.056, -0.01019, 0.6491, -0.06068, 0.6491, -0.06068, 0.2422, -0.01019, 0.2422, -0.1616, 0.6491, -0.1616, 0.2422, -0.1112, 0.2422, -0.1112, 0.6491, 0.5558, -0.1054, 0.5558, -0.1559, 0.6063, -0.1559, 0.6063, -0.1054, -0.2121, 0.6491, -0.2121, 0.2422, -0.1616, 0.2422, -0.1616, 0.6491, 0.6603, -0.1054, 0.6603, -0.1559, 0.7108, -0.1559, 0.7108, -0.1054, -0.06068, 1.056, -0.06068, 1.457, -0.1112, 1.457, -0.1112, 1.056, -0.06068, 0.6491, -0.06068, 1.056, -0.1112, 1.056, -0.1112, 0.6491, -0.2121, 1.457, -0.2121, 1.056, -0.1616, 1.056, -0.1616, 1.457, -0.1616, 1.457, -0.1616, 1.056, -0.1112, 1.056, -0.1112, 1.457, -0.01019, 1.457, -0.06068, 1.457, -0.06068, 1.056, -0.01019, 1.056, -0.06068, 0.2422, -0.06068, 0.6491, -0.1112, 0.6491, -0.1112, 0.2422, -0.2121, 1.056, -0.2121, 0.6491, -0.1616, 0.6491, -0.1616, 1.056, -0.1616, 1.056, -0.1616, 0.6491, -0.1112, 0.6491, -0.1112, 1.056, -0.01019, 1.056, -0.06068, 1.056, -0.06068, 0.6491, -0.01019, 0.6491, 0.143, 0.2422, 0.143, 0.6491, 0.09252, 0.6491, 0.09251, 0.2422, -0.008452, 1.056, -0.008452, 0.6491, 0.04203, 0.6491, 0.04203, 1.056, 0.04203, 1.056, 0.04203, 0.6491, 0.09252, 0.6491, 0.09252, 1.056, 0.1935, 1.056, 0.143, 1.056, 0.143, 0.6491, 0.1935, 0.6491, -0.2644, 0.2422, -0.2644, 0.6491, -0.3148, 0.6491, -0.3148, 0.2422, -0.4158, 1.056, -0.4158, 0.6491, -0.3653, 0.6491, -0.3653, 1.056, -0.3653, 1.056, -0.3653, 0.6491, -0.3148, 0.6491, -0.3148, 1.056, -0.2139, 1.056, -0.2644, 1.056, -0.2644, 0.6491, -0.2139, 0.6491, 1.007, 1.415, 1.007, 1.144, 1.223, 1.144, 1.223, 1.415, 0.7905, 0.8736, 0.7905, 1.144, 0.574, 1.144, 0.574, 0.8736, 0.3546, 0.8759, 0.5712, 0.8759, 0.5712, 1.146, 0.3546, 1.146, 1.007, 0.8736, 1.007, 1.144, 0.7905, 1.144, 0.7905, 0.8736, 1.015, 1.19, 1.015, 0.8057, 1.04, 0.8057, 1.04, 1.19, 1.015, 0.8057, 1.011, 0.4213, 1.037, 0.4213, 1.04, 0.8057, 1.011, 0.4213, 1.015, 0.03679, 1.04, 0.0368, 1.037, 0.4213, 0.9337, -0.1219, 0.9337, 0.2626, 0.9083, 0.2626, 0.9083, -0.1219, 0.9337, 0.2626, 0.9373, 0.647, 0.9116, 0.647, 0.9083, 0.2626, 0.9373, 0.647, 0.9337, 1.032, 0.9083, 1.031, 0.9116, 0.647, 0.0912, 1.241, -0.2248, 1.239, -0.2226, 0.8487, 0.08994, 0.85, 0.08994, 0.85, -0.2226, 0.8487, -0.2248, 0.4581, 0.09011, 0.4583, 0.09011, 0.4583, -0.2248, 0.4581, -0.222, 0.06755, 0.09052, 0.06668, 2.483, 0.3407, 2.484, 0.9504, 1.752, 0.9505, 1.752, 0.3484, 1.752, 0.3484, 1.752, 0.9505, 1.02, 0.9556, 1.02, 0.35, 1.02, 0.35, 1.02, 0.9556, 0.2889, 0.9505, 0.2889, 0.3484, 1.641, 0.3429, 1.641, 0.9525, 0.9097, 0.9527, 0.9096, 0.3505, 0.9096, 0.3505, 0.9097, 0.9527, 0.1781, 0.9578, 0.1781, 0.3522, 0.1781, 0.3522, 0.1781, 0.9578, -0.5535, 0.9527, -0.5534, 0.3505, 0.7354, -0.3235, 1.051, -0.3215, 1.049, 0.0685, 0.7366, 0.06717, 0.7366, 0.06717, 1.049, 0.0685, 1.051, 0.4591, 0.7365, 0.4588, 0.7365, 0.4588, 1.051, 0.4591, 1.049, 0.8496, 0.7361, 0.8505, 0.1781, -0.2671, 0.1781, 0.3522, -0.5534, 0.3505, -0.5535, -0.2685, 0.9096, -0.2685, 0.9096, 0.3505, 0.1781, 0.3522, 0.1781, -0.2671, 1.641, -0.2774, 1.641, 0.3429, 0.9096, 0.3505, 0.9096, -0.2685, 0.4133, 0.4586, 0.09011, 0.4583, 0.09052, 0.06668, 0.4136, 0.06541, 0.413, 0.8518, 0.08994, 0.85, 0.09011, 0.4583, 0.4133, 0.4586, 0.4127, 1.244, 0.0912, 1.241, 0.08994, 0.85, 0.413, 0.8518, 1.074, 0.9282, 1.069, 0.6112, 1.092, 0.62, 1.096, 0.9459, 0.4136, 0.06541, 0.09052, 0.06668, 0.09237, -0.324, 0.4139, -0.3267, -0.5535, -0.2685, -0.5534, 0.3505, -1.285, 0.3429, -1.285, -0.2774, 1.041, 0.9459, 1.044, 0.62, 1.068, 0.6112, 1.063, 0.9282, 0.4133, 0.4586, 0.7365, 0.4588, 0.7361, 0.8505, 0.413, 0.8518, 0.4136, 0.06541, 0.7366, 0.06717, 0.7365, 0.4588, 0.4133, 0.4586, 0.4139, -0.3267, 0.7354, -0.3235, 0.7366, 0.06717, 0.4136, 0.06541, 1.02, -0.2692, 1.02, 0.35, 0.2889, 0.3484, 0.2889, -0.2707, 1.752, -0.2707, 1.752, 0.3484, 1.02, 0.35, 1.02, -0.2692, 2.484, -0.2796, 2.483, 0.3407, 1.752, 0.3484, 1.752, -0.2707, 0.2889, -0.2707, 0.2889, 0.3484, -0.4427, 0.3407, -0.4427, -0.2796, 1.096, -0.3477, 1.092, -0.02169, 1.069, -0.01291, 1.074, -0.3299, 1.063, -0.3299, 1.068, -0.01291, 1.044, -0.02169, 1.041, -0.3477, 0.413, 0.8518, 0.7361, 0.8505, 0.7342, 1.241, 0.4127, 1.244, 1.143, 0.6364, 1.143, 0.3185, 1.492, 0.3185, 1.492, 0.6364, 0.6633, 0.9071, 0.6633, 1.09, 0.6399, 1.09, 0.6399, 0.9071, 0.6642, 1.273, 0.6642, 1.09, 0.6876, 1.09, 0.6876, 1.273, -1.414, 0.6488, -1.414, 0.3305, -1.066, 0.3305, -1.066, 0.6488, 0.7227, 0.8512, 0.6193, 0.8512, 0.6193, 0.7281, 0.7227, 0.7281, 0.9296, 0.6049, 1.033, 0.6049, 1.033, 0.7281, 0.9296, 0.7281, -0.6146, 0.956, -0.6146, 0.6597, -0.3225, 0.6597, -0.3225, 0.956, 0.756, 1.214, 0.756, 1.061, 0.7776, 1.061, 0.7776, 1.214, 0.7335, 1.214, 0.7335, 1.061, 0.7551, 1.061, 0.7551, 1.214, 0.5557, 0.6669, 0.5557, 0.9641, 0.2636, 0.9641, 0.2636, 0.6669, 0.6259, 0.7599, 0.7098, 0.7599, 0.7098, 0.8529, 0.6259, 0.8529, 0.6259, 0.9458, 0.5417, 0.9458, 0.5417, 0.8529, 0.6259, 0.8529, -0.6465, 0.6597, -0.6465, 0.956, -0.9386, 0.956, -0.9386, 0.6597, 0.6885, 1.214, 0.6885, 1.061, 0.7101, 1.061, 0.7101, 1.214, 0.7326, 0.9071, 0.7326, 1.061, 0.711, 1.061, 0.711, 0.9071, 1.137, 0.6545, 1.137, 0.9517, 0.8446, 0.9517, 0.8446, 0.6545, 0.4573, 0.7599, 0.5412, 0.7599, 0.5412, 0.8529, 0.4573, 0.8529, 0.4573, 0.9458, 0.3731, 0.9458, 0.3731, 0.8529, 0.4573, 0.8529, 4.126, 0.1866, 2.717, 0.1866, 2.717, 0.02103, 4.126, 0.02103, -0.3816, 0.1866, -1.79, 0.1866, -1.79, 0.02103, -0.3816, 0.02103, -1.225, -0.001229, -1.225, 1.009, -2.437, 1.009, -2.437, -0.001227, -1.79, 0.1866, -2.635, 0.1866, -2.635, 0.02103, -1.79, 0.02103, 5.241, -0.00123, 6.454, -0.001231, 6.454, 1.009, 5.241, 1.009, 2.717, 0.1866, 1.872, 0.1866, 1.872, 0.02103, 2.717, 0.02103, -2.437, 1.009, -1.225, 1.009, -1.225, 2.019, 4.029, 1.009, 5.241, 1.009, 5.241, 2.019, 1.027, 0.1866, -0.3816, 0.1866, -0.3816, 0.02103, 1.027, 0.02103, 5.535, 0.1866, 4.126, 0.1866, 4.126, 0.02103, 5.535, 0.02103, -0.06068, -0.1602, -0.06068, 0.2405, -0.1112, 0.2405, -0.1112, -0.1602, -0.01019, -0.1602, -0.06068, -0.1602, -0.06068, -0.44, -0.01019, -0.44, 0.5036, -0.1054, 0.5036, -0.1559, 0.5541, -0.1559, 0.5541, -0.1054, -0.06068, -0.44, -0.06068, -0.1602, -0.1112, -0.1602, -0.1112, -0.44, -0.1616, 0.2405, -0.1616, -0.1602, -0.1112, -0.1602, -0.1112, 0.2405, -0.2121, -0.1602, -0.2121, -0.44, -0.1616, -0.44, -0.1616, -0.1602, 1.026, -0.1577, 1.026, -0.2082, 1.076, -0.2082, 1.076, -0.1577, -0.2121, 0.2405, -0.2121, -0.1602, -0.1616, -0.1602, -0.1616, 0.2405, -0.1616, -0.1602, -0.1616, -0.44, -0.1112, -0.44, -0.1112, -0.1602, -0.01019, 0.2405, -0.06068, 0.2405, -0.06068, -0.1602, -0.01019, -0.1602, 0.143, -0.1602, 0.143, 0.2405, 0.09251, 0.2405, 0.09251, -0.1602, 0.1935, -0.1602, 0.143, -0.1602, 0.143, -0.44, 0.1935, -0.44, 0.4514, -0.1054, 0.4514, -0.1559, 0.5019, -0.1559, 0.5019, -0.1054, 0.143, -0.44, 0.143, -0.1602, 0.09251, -0.1602, 0.09252, -0.44, 0.04203, 0.2405, 0.04203, -0.1602, 0.09251, -0.1602, 0.09251, 0.2405, -0.008452, -0.1602, -0.008452, -0.44, 0.04203, -0.44, 0.04203, -0.1602, 0.7125, -0.1577, 0.7125, -0.2082, 0.763, -0.2082, 0.763, -0.1577, -0.008452, 0.2405, -0.008452, -0.1602, 0.04203, -0.1602, 0.04203, 0.2405, 0.04203, -0.1602, 0.04203, -0.44, 0.09252, -0.44, 0.09251, -0.1602, 0.1935, 0.2405, 0.143, 0.2405, 0.143, -0.1602, 0.1935, -0.1602, -0.2139, -1.304, -0.2644, -1.304, -0.2644, -2.395, -0.2139, -2.395, -0.3653, -1.304, -0.3653, -2.395, -0.3148, -2.395, -0.3148, -1.304, 0.9736, -0.1577, 0.9736, -0.2082, 1.024, -0.2082, 1.024, -0.1577, -0.4158, -1.304, -0.4158, -2.395, -0.3653, -2.395, -0.3653, -1.304, 0.1952, -0.1055, 0.1952, -0.156, 0.2457, -0.156, 0.2457, -0.1055, -0.2644, 0.942, -0.2644, 2.097, -0.3148, 2.097, -0.3148, 0.942, -0.2644, -1.304, -0.2644, -0.2129, -0.3148, -0.2129, -0.3148, -1.304, -0.4158, 0.942, -0.4158, -0.2129, -0.3653, -0.2129, -0.3653, 0.942, -0.3653, 0.942, -0.3653, -0.2129, -0.3148, -0.2129, -0.3148, 0.942, -0.2139, 0.942, -0.2644, 0.942, -0.2644, -0.2129, -0.2139, -0.2129, -0.2139, -1.304, -0.2644, -1.304, -0.2644, -2.395, -0.2139, -2.395, -0.3653, -1.304, -0.3653, -2.395, -0.3148, -2.395, -0.3148, -1.304, 0.9736, -0.1577, 0.9736, -0.2082, 1.024, -0.2082, 1.024, -0.1577, -0.4158, -1.304, -0.4158, -2.395, -0.3653, -2.395, -0.3653, -1.304, 0.1952, -0.1055, 0.1952, -0.156, 0.2457, -0.156, 0.2457, -0.1055, -0.2644, 0.942, -0.2644, 2.097, -0.3148, 2.097, -0.3148, 0.942, -0.2644, -1.304, -0.2644, -0.2129, -0.3148, -0.2129, -0.3148, -1.304, -0.4158, 0.942, -0.4158, -0.2129, -0.3653, -0.2129, -0.3653, 0.942, -0.3653, 0.942, -0.3653, -0.2129, -0.3148, -0.2129, -0.3148, 0.942, -0.2139, 0.942, -0.2644, 0.942, -0.2644, -0.2129, -0.2139, -0.2129, -0.2139, -0.1875, -0.2644, -0.1875, -0.2644, -1.5, -0.2139, -1.5, -0.3653, -0.1875, -0.3653, -1.5, -0.3148, -1.5, -0.3148, -0.1875, 0.9736, -0.1577, 0.9736, -0.2082, 1.024, -0.2082, 1.024, -0.1577, -0.4158, -0.1875, -0.4158, -1.5, -0.3653, -1.5, -0.3653, -0.1875, 0.1952, -0.1055, 0.1952, -0.156, 0.2457, -0.156, 0.2457, -0.1055, -0.2644, -0.1875, -0.2644, 1.202, -0.3148, 1.202, -0.3148, -0.1875, -0.2644, -1.5, -0.2644, -0.1875, -0.3148, -0.1875, -0.3148, -1.5, -0.4158, 1.202, -0.4158, -0.1875, -0.3653, -0.1875, -0.3653, 1.202, -0.3653, 1.202, -0.3653, -0.1875, -0.3148, -0.1875, -0.3148, 1.202, -0.2139, 1.202, -0.2644, 1.202, -0.2644, -0.1875, -0.2139, -0.1875, -0.2139, -0.1875, -0.2644, -0.1875, -0.2644, -1.5, -0.2139, -1.5, -0.3653, -0.1875, -0.3653, -1.5, -0.3148, -1.5, -0.3148, -0.1875, 0.9736, -0.1577, 0.9736, -0.2082, 1.024, -0.2082, 1.024, -0.1577, -0.4158, -0.1875, -0.4158, -1.5, -0.3653, -1.5, -0.3653, -0.1875, 0.1952, -0.1055, 0.1952, -0.156, 0.2457, -0.156, 0.2457, -0.1055, -0.2644, -0.1875, -0.2644, 1.202, -0.3148, 1.202, -0.3148, -0.1875, -0.2644, -1.5, -0.2644, -0.1875, -0.3148, -0.1875, -0.3148, -1.5, -0.4158, 1.202, -0.4158, -0.1875, -0.3653, -0.1875, -0.3653, 1.202, -0.3653, 1.202, -0.3653, -0.1875, -0.3148, -0.1875, -0.3148, 1.202, -0.2139, 1.202, -0.2644, 1.202, -0.2644, -0.1875, -0.2139, -0.1875, -0.2139, -0.01397, -0.2644, -0.01397, -0.2644, -0.2844, -0.2139, -0.2844, 0.9736, -0.1577, 0.9736, -0.2082, 1.024, -0.2082, 1.024, -0.1577, -0.3653, -0.01397, -0.3653, -0.2844, -0.3148, -0.2844, -0.3148, -0.01397, 0.1952, -0.1055, 0.1952, -0.156, 0.2457, -0.156, 0.2457, -0.1055, -0.4158, -0.01397, -0.4158, -0.2844, -0.3653, -0.2844, -0.3653, -0.01397, -0.2644, -0.2844, -0.2644, -0.01397, -0.3148, -0.01397, -0.3148, -0.2844, -0.2139, -0.01397, -0.2644, -0.01397, -0.2644, -0.2844, -0.2139, -0.2844, 0.9736, -0.1577, 0.9736, -0.2082, 1.024, -0.2082, 1.024, -0.1577, -0.3653, -0.01397, -0.3653, -0.2844, -0.3148, -0.2844, -0.3148, -0.01397, 0.1952, -0.1055, 0.1952, -0.156, 0.2457, -0.156, 0.2457, -0.1055, -0.4158, -0.01397, -0.4158, -0.2844, -0.3653, -0.2844, -0.3653, -0.01397, -0.2644, -0.2844, -0.2644, -0.01397, -0.3148, -0.01397, -0.3148, -0.2844, -0.2139, 2.097, -0.2644, 2.097, -0.2644, 0.942, -0.2139, 0.942, -0.3653, 2.097, -0.3653, 0.942, -0.3148, 0.942, -0.3148, 2.097, -0.4158, 2.097, -0.4158, 0.942, -0.3653, 0.942, -0.3653, 2.097, -0.2644, -0.2129, -0.2644, 0.942, -0.3148, 0.942, -0.3148, -0.2129, -0.2644, -2.395, -0.2644, -1.304, -0.3148, -1.304, -0.3148, -2.395, -0.4158, -0.2129, -0.4158, -1.304, -0.3653, -1.304, -0.3653, -0.2129, -0.3653, -0.2129, -0.3653, -1.304, -0.3148, -1.304, -0.3148, -0.2129, -0.2139, -0.2129, -0.2644, -0.2129, -0.2644, -1.304, -0.2139, -1.304, -0.2644, -2.395, -0.2644, -1.304, -0.3148, -1.304, -0.3148, -2.395, -0.4158, -0.2129, -0.4158, -1.304, -0.3653, -1.304, -0.3653, -0.2129, -0.3653, -0.2129, -0.3653, -1.304, -0.3148, -1.304, -0.3148, -0.2129, -0.2139, -0.2129, -0.2644, -0.2129, -0.2644, -1.304, -0.2139, -1.304, -0.2139, 2.097, -0.2644, 2.097, -0.2644, 0.942, -0.2139, 0.942, -0.3653, 2.097, -0.3653, 0.942, -0.3148, 0.942, -0.3148, 2.097, -0.4158, 2.097, -0.4158, 0.942, -0.3653, 0.942, -0.3653, 2.097, -0.2644, -0.2129, -0.2644, 0.942, -0.3148, 0.942, -0.3148, -0.2129, -0.2139, -0.1875, -0.2644, -0.1875, -0.2644, -1.5, -0.2139, -1.5, -0.3653, -0.1875, -0.3653, -1.5, -0.3148, -1.5, -0.3148, -0.1875, 0.9736, -0.1577, 0.9736, -0.2082, 1.024, -0.2082, 1.024, -0.1577, -0.4158, -0.1875, -0.4158, -1.5, -0.3653, -1.5, -0.3653, -0.1875, 0.1952, -0.1055, 0.1952, -0.156, 0.2457, -0.156, 0.2457, -0.1055, -0.2644, -0.1875, -0.2644, 1.202, -0.3148, 1.202, -0.3148, -0.1875, -0.2644, -1.5, -0.2644, -0.1875, -0.3148, -0.1875, -0.3148, -1.5, -0.4158, 1.202, -0.4158, -0.1875, -0.3653, -0.1875, -0.3653, 1.202, -0.3653, 1.202, -0.3653, -0.1875, -0.3148, -0.1875, -0.3148, 1.202, -0.2139, 1.202, -0.2644, 1.202, -0.2644, -0.1875, -0.2139, -0.1875, -0.2139, -0.1875, -0.2644, -0.1875, -0.2644, -1.5, -0.2139, -1.5, -0.3653, -0.1875, -0.3653, -1.5, -0.3148, -1.5, -0.3148, -0.1875, 0.9736, -0.1577, 0.9736, -0.2082, 1.024, -0.2082, 1.024, -0.1577, -0.4158, -0.1875, -0.4158, -1.5, -0.3653, -1.5, -0.3653, -0.1875, 0.1952, -0.1055, 0.1952, -0.156, 0.2457, -0.156, 0.2457, -0.1055, -0.2644, -0.1875, -0.2644, 1.202, -0.3148, 1.202, -0.3148, -0.1875, -0.2644, -1.5, -0.2644, -0.1875, -0.3148, -0.1875, -0.3148, -1.5, -0.4158, 1.202, -0.4158, -0.1875, -0.3653, -0.1875, -0.3653, 1.202, -0.3653, 1.202, -0.3653, -0.1875, -0.3148, -0.1875, -0.3148, 1.202, -0.2139, 1.202, -0.2644, 1.202, -0.2644, -0.1875, -0.2139, -0.1875, -0.2139, 0.03101, -0.2644, 0.03101, -0.2644, -0.3294, -0.2139, -0.3294, 0.9736, -0.1577, 0.9736, -0.2082, 1.024, -0.2082, 1.024, -0.1577, -0.3653, 0.03101, -0.3653, -0.3294, -0.3148, -0.3294, -0.3148, 0.03101, 0.1952, -0.1055, 0.1952, -0.156, 0.2457, -0.156, 0.2457, -0.1055, -0.4158, 0.03101, -0.4158, -0.3294, -0.3653, -0.3294, -0.3653, 0.03101, -0.2644, -0.3294, -0.2644, 0.03101, -0.3148, 0.03101, -0.3148, -0.3294, -0.2139, 0.03101, -0.2644, 0.03101, -0.2644, -0.3294, -0.2139, -0.3294, 0.9736, -0.1577, 0.9736, -0.2082, 1.024, -0.2082, 1.024, -0.1577, -0.3653, 0.03101, -0.3653, -0.3294, -0.3148, -0.3294, -0.3148, 0.03101, 0.1952, -0.1055, 0.1952, -0.156, 0.2457, -0.156, 0.2457, -0.1055, -0.4158, 0.03101, -0.4158, -0.3294, -0.3653, -0.3294, -0.3653, 0.03101, -0.2644, -0.3294, -0.2644, 0.03101, -0.3148, 0.03101, -0.3148, -0.3294, -0.01019, -0.09974, -0.06068, -0.09974, -0.06068, -0.3131, -0.01019, -0.3131, -0.1616, -0.09974, -0.1112, -0.09974, -0.1112, 0.1137, -0.1616, 0.1137, -0.2121, -0.09974, -0.2121, -0.3131, -0.1616, -0.3131, -0.1616, -0.09974, -0.06068, -0.09974, -0.06068, 0.1137, -0.1112, 0.1137, -0.1112, -0.09974, 0.07188, 0.3522, 0.04115, 0.3522, 0.04115, 0.3214, 0.07188, 0.3214, 0.0104, 0.3214, 0.04114, 0.3214, 0.04114, 0.3522, 0.0104, 0.3522, -0.06068, -0.3131, -0.06068, -0.09974, -0.1112, -0.09974, -0.1112, -0.3131, -0.2121, 0.1137, -0.2121, -0.09974, -0.1616, -0.09974, -0.1616, 0.1137, -0.1616, -0.3131, -0.1112, -0.3131, -0.1112, -0.09974, -0.1616, -0.09974, -0.01019, 0.1137, -0.06068, 0.1137, -0.06068, -0.09974, -0.01019, -0.09974, 0.8261, 0.6049, 0.9296, 0.6049, 0.9296, 0.7281, 0.8261, 0.7281, -1.414, 0.9671, -1.414, 0.6488, -1.066, 0.6488, -1.066, 0.9671, 0.8675, 0.4919, 0.87, 0.6458, 0.8491, 0.6328, 0.8491, 0.4655, -1.066, 0.9671, -1.066, 0.6488, -0.7175, 0.6488, -0.7175, 0.9671, 0.8261, 0.7281, 0.9296, 0.7281, 0.9296, 0.8512, 0.8261, 0.8512, 0.8261, 0.8512, 0.7227, 0.8512, 0.7227, 0.7281, 0.8261, 0.7281, 1.143, 0.9542, 1.143, 0.6364, 1.492, 0.6364, 1.492, 0.9542, 1.492, 0.9542, 1.492, 0.6364, 1.84, 0.6364, 1.84, 0.9542, 0.8968, 0.466, 0.8968, 0.633, 0.8759, 0.646, 0.8785, 0.4924, 0.8261, 0.7281, 0.7227, 0.7281, 0.7227, 0.6049, 0.8261, 0.6049, 5.241, -0.00123, 5.241, 1.009, 4.029, 1.009, 4.029, -0.00123, 1.016, 0.848, 0.9651, 0.848, 0.9651, 0.4924, 1.016, 0.4924, 0.1952, -0.1577, 0.1952, -0.2082, 0.2457, -0.2082, 0.2457, -0.1577, 0.8642, 0.848, 0.8642, 0.4924, 0.9146, 0.4924, 0.9146, 0.848, 0.9651, 0.848, 1.016, 0.848, 0.8642, 0.848, 0.9146, 0.848, 0.8137, 0.848, 0.8137, 0.4924, 0.8642, 0.4924, 0.8642, 0.848, 0.9651, 0.4924, 0.9651, 0.848, 0.9146, 0.848, 0.9146, 0.4924, 0.8048, 1.245, 0.7543, 1.245, 0.7543, 0.8893, 0.8048, 0.8893, 0.1952, -0.1577, 0.1952, -0.2082, 0.2457, -0.2082, 0.2457, -0.1577, 0.6533, 1.245, 0.6533, 0.8893, 0.7038, 0.8893, 0.7038, 1.245, 0.7543, 1.245, 0.8048, 1.245, 0.6533, 1.245, 0.7038, 1.245, 0.6028, 1.245, 0.6028, 0.8893, 0.6533, 0.8893, 0.6533, 1.245, 0.7543, 0.8893, 0.7543, 1.245, 0.7038, 1.245, 0.7038, 0.8893, 0.3583, 0.6744, 0.3078, 0.6744, 0.3078, 0.3188, 0.3583, 0.3188, 0.1952, -0.1577, 0.1952, -0.2082, 0.2457, -0.2082, 0.2457, -0.1577, 0.2069, 0.6744, 0.2069, 0.3188, 0.2574, 0.3188, 0.2574, 0.6744, 0.3078, 0.6744, 0.3583, 0.6744, 0.2069, 0.6744, 0.2574, 0.6744, 0.1564, 0.6744, 0.1564, 0.3188, 0.2069, 0.3188, 0.2069, 0.6744, 0.3078, 0.3188, 0.3078, 0.6744, 0.2574, 0.6744, 0.2574, 0.3188, 0.1475, 1.071, 0.09701, 1.071, 0.09701, 0.7156, 0.1475, 0.7156, 0.1952, -0.1577, 0.1952, -0.2082, 0.2457, -0.2082, 0.2457, -0.1577, -0.003957, 1.071, -0.003957, 0.7156, 0.04653, 0.7156, 0.04653, 1.071, 0.09701, 1.071, 0.1475, 1.071, -0.003957, 1.071, 0.04653, 1.071, -0.05444, 1.071, -0.05444, 0.7156, -0.003957, 0.7156, -0.003957, 1.071, 0.09701, 0.7156, 0.09701, 1.071, 0.04653, 1.071, 0.04653, 0.7156, 0.7266, 1.424, 0.7266, 2.828, 0.6445, 2.828, 0.6445, 1.424, 0.8433, 1.424, 0.9254, 1.424, 0.9254, 2.828, 0.8433, 2.828, 0.7266, 1.424, 0.8433, 1.424, 0.8433, 2.828, 0.7266, 2.828, 0.04982, 0.1201, 0.02063, 0.1201, 0.02063, 0.09954, 0.04982, 0.09954, 0.6445, 0.01947, 0.5277, 0.01947, 0.5277, -1.385, 0.6445, -1.385, 0.02056, 0.09954, 0.02056, 0.1287, 3.647e-05, 0.1287, 3.643e-05, 0.09954, 0.6445, 2.828, 0.5277, 2.828, 0.5277, 1.424, 0.6445, 1.424, 0.6445, 1.424, 0.5277, 1.424, 0.5277, 0.01947, 0.6445, 0.01947, 0.7266, -1.385, 0.8433, -1.385, 0.8433, 0.01947, 0.7266, 0.01947, 0.7266, 0.01947, 0.8433, 0.01947, 0.8433, 1.424, 0.7266, 1.424, 0.8433, -1.385, 0.9254, -1.385, 0.9254, 0.01947, 0.8433, 0.01947, 0.8433, 0.01947, 0.9254, 0.01947, 0.9254, 1.424, 0.8433, 1.424, 0.7266, -1.385, 0.7266, 0.01947, 0.6445, 0.01947, 0.6445, -1.385, 0.7266, 0.01947, 0.7266, 1.424, 0.6445, 1.424, 0.6445, 0.01947, -0.04323, 1.071, -0.04323, 0.6479, 0.1682, 0.6479, 0.1682, 1.071, 1.186, 1.056, 1.149, 1.056, 1.149, 0.6774, 1.186, 0.6774, 1.074, 1.056, 1.074, 0.6774, 1.111, 0.6774, 1.111, 1.056, 1.167, -0.1577, 1.167, -0.2082, 1.217, -0.2082, 1.217, -0.1577, 1.036, 1.056, 1.036, 0.6774, 1.074, 0.6774, 1.074, 1.056, 0.817, -0.1054, 0.817, -0.1559, 0.8674, -0.1559, 0.8674, -0.1054, 1.149, 1.056, 1.149, 1.457, 1.111, 1.457, 1.111, 1.056, 1.149, 0.6774, 1.149, 1.056, 1.111, 1.056, 1.111, 0.6774, 1.036, 1.457, 1.036, 1.056, 1.074, 1.056, 1.074, 1.457, 1.074, 1.457, 1.074, 1.056, 1.111, 1.056, 1.111, 1.457, 1.186, 1.457, 1.149, 1.457, 1.149, 1.056, 1.186, 1.056, 0.8502, 0.8216, 0.8502, 0.443, 0.8127, 0.443, 0.8127, 0.8216, 0.7377, 0.8216, 0.7752, 0.8216, 0.7752, 0.443, 0.7377, 0.443, 1.167, -0.1577, 1.217, -0.1577, 1.217, -0.2082, 1.167, -0.2082, 0.7002, 0.8216, 0.7377, 0.8216, 0.7377, 0.443, 0.7002, 0.443, 0.817, -0.1054, 0.8674, -0.1054, 0.8674, -0.1559, 0.817, -0.1559, 0.8127, 0.8216, 0.7752, 0.8216, 0.7752, 1.222, 0.8127, 1.222, 0.8127, 0.443, 0.7752, 0.443, 0.7752, 0.8216, 0.8127, 0.8216, 0.7002, 1.222, 0.7377, 1.222, 0.7377, 0.8216, 0.7002, 0.8216, 0.7377, 1.222, 0.7752, 1.222, 0.7752, 0.8216, 0.7377, 0.8216, 0.8502, 1.222, 0.8502, 0.8216, 0.8127, 0.8216, 0.8127, 1.222, 1.186, 1.056, 1.149, 1.056, 1.149, 0.6774, 1.186, 0.6774, 1.074, 1.056, 1.074, 0.6774, 1.111, 0.6774, 1.111, 1.056, 1.167, -0.1577, 1.167, -0.2082, 1.217, -0.2082, 1.217, -0.1577, 1.036, 1.056, 1.036, 0.6774, 1.074, 0.6774, 1.074, 1.056, 0.817, -0.1054, 0.817, -0.1559, 0.8674, -0.1559, 0.8674, -0.1054, 1.149, 1.056, 1.149, 1.457, 1.111, 1.457, 1.111, 1.056, 1.149, 0.6774, 1.149, 1.056, 1.111, 1.056, 1.111, 0.6774, 1.036, 1.457, 1.036, 1.056, 1.074, 1.056, 1.074, 1.457, 1.074, 1.457, 1.074, 1.056, 1.111, 1.056, 1.111, 1.457, 1.186, 1.457, 1.149, 1.457, 1.149, 1.056, 1.186, 1.056, 0.8502, 0.8216, 0.8502, 0.443, 0.8127, 0.443, 0.8127, 0.8216, 0.7377, 0.8216, 0.7752, 0.8216, 0.7752, 0.443, 0.7377, 0.443, 1.167, -0.1577, 1.217, -0.1577, 1.217, -0.2082, 1.167, -0.2082, 0.7002, 0.8216, 0.7377, 0.8216, 0.7377, 0.443, 0.7002, 0.443, 0.817, -0.1054, 0.8674, -0.1054, 0.8674, -0.1559, 0.817, -0.1559, 0.8127, 0.8216, 0.7752, 0.8216, 0.7752, 1.222, 0.8127, 1.222, 0.8127, 0.443, 0.7752, 0.443, 0.7752, 0.8216, 0.8127, 0.8216, 0.7002, 1.222, 0.7377, 1.222, 0.7377, 0.8216, 0.7002, 0.8216, 0.7377, 1.222, 0.7752, 1.222, 0.7752, 0.8216, 0.7377, 0.8216, 0.8502, 1.222, 0.8502, 0.8216, 0.8127, 0.8216, 0.8127, 1.222, 0.09373, 0.8642, 0.08296, 0.8642, 0.08296, 0.6796, 0.09373, 0.6796, 0.07051, 0.8642, 0.05974, 0.8642, 0.05974, 0.6796, 0.07051, 0.6796, 0.08296, 0.8642, 0.07051, 0.8642, 0.07051, 0.6796, 0.08296, 0.6796, 0.07405, 0.5836, 0.06327, 0.5836, 0.06327, 0.4681, 0.07405, 0.4681, 0.06327, 0.5836, 0.05083, 0.5836, 0.05083, 0.4681, 0.06327, 0.4681, 0.164, 0.837, 0.1566, 0.837, 0.1566, 0.6773, 0.164, 0.6773, 0.05083, 0.5836, 0.04005, 0.5836, 0.04005, 0.4681, 0.05083, 0.4681, 0.04005, 0.5836, 0.02761, 0.5836, 0.02761, 0.4681, 0.04005, 0.4681, 0.05974, 0.8642, 0.0473, 0.8642, 0.0473, 0.6796, 0.05974, 0.6796, 0.102, 0.2681, 0.08372, 0.2681, 0.08372, 0.05419, 0.102, 0.05419, 0.2095, 0.1984, 0.2366, 0.1713, 0.2366, 0.3852, 0.2095, 0.3581, 0.1293, 0.3131, 0.1022, 0.3402, 0.1022, 0.05419, 0.1293, 0.08132, 0.164, 0.6773, 0.1566, 0.6773, 0.1566, 0.4456, 0.164, 0.4456, 0.102, 0.5541, 0.08372, 0.5541, 0.08372, 0.2681, 0.102, 0.2681, 0.2639, 0.3581, 0.2367, 0.3852, 0.2367, 0.1713, 0.2639, 0.1984, 0.102, 0.7681, 0.08372, 0.7681, 0.08372, 0.5541, 0.102, 0.5541, 0.1283, 0.2725, 0.1093, 0.2725, 0.1093, 0.2448, 0.1283, 0.2448, 0.1294, 0.08132, 0.1565, 0.05419, 0.1565, 0.3402, 0.1294, 0.3131, 0.1021, 1.054, 0.08372, 1.054, 0.08372, 0.7681, 0.102, 0.7681, 0.164, 0.2859, 0.1566, 0.2859, 0.1566, 0.05419, 0.164, 0.05419, 0.164, 0.4456, 0.1566, 0.4456, 0.1566, 0.2859, 0.164, 0.2859, 0.2969, 0.9814, 0.2861, 0.9814, 0.2861, 0.7968, 0.2969, 0.7968, 0.2736, 0.9814, 0.2629, 0.9814, 0.2629, 0.7968, 0.2736, 0.7968, 0.2861, 0.9814, 0.2736, 0.9814, 0.2736, 0.7968, 0.2861, 0.7968, 0.2772, 0.7008, 0.2664, 0.7008, 0.2664, 0.5853, 0.2772, 0.5853, 0.2664, 0.7008, 0.254, 0.7008, 0.254, 0.5853, 0.2664, 0.5853, 0.3672, 0.9542, 0.3598, 0.9542, 0.3598, 0.7945, 0.3672, 0.7945, 0.254, 0.7008, 0.2432, 0.7008, 0.2432, 0.5853, 0.254, 0.5853, 0.2432, 0.7008, 0.2307, 0.7008, 0.2307, 0.5853, 0.2432, 0.5853, 0.2629, 0.9814, 0.2504, 0.9814, 0.2504, 0.7968, 0.2629, 0.7968, 0.3052, 0.3853, 0.2868, 0.3853, 0.2868, 0.1714, 0.3052, 0.1714, 0.4126, 0.3156, 0.4397, 0.2885, 0.4397, 0.5024, 0.4126, 0.4753, 0.3324, 0.4303, 0.3053, 0.4574, 0.3053, 0.1714, 0.3324, 0.1985, 0.3672, 0.7945, 0.3598, 0.7945, 0.3598, 0.5628, 0.3672, 0.5628, 0.3052, 0.6713, 0.2868, 0.6713, 0.2868, 0.3853, 0.3052, 0.3853, 0.467, 0.4753, 0.4398, 0.5024, 0.4398, 0.2885, 0.467, 0.3156, 0.3052, 0.8852, 0.2868, 0.8852, 0.2868, 0.6713, 0.3052, 0.6713, 0.3315, 0.3897, 0.3124, 0.3897, 0.3124, 0.362, 0.3315, 0.362, 0.3325, 0.1985, 0.3597, 0.1714, 0.3597, 0.4574, 0.3325, 0.4303, 0.3052, 1.171, 0.2868, 1.171, 0.2868, 0.8852, 0.3052, 0.8852, 0.3672, 0.4031, 0.3598, 0.4031, 0.3598, 0.1714, 0.3672, 0.1714, 0.3672, 0.5628, 0.3598, 0.5628, 0.3598, 0.4031, 0.3672, 0.4031, 0.4609, 0.8174, 0.4501, 0.8174, 0.4501, 0.6327, 0.4609, 0.6327, 0.4377, 0.8174, 0.4269, 0.8174, 0.4269, 0.6327, 0.4377, 0.6327, 0.4501, 0.8174, 0.4377, 0.8174, 0.4377, 0.6327, 0.4501, 0.6327, 0.4412, 0.5367, 0.4305, 0.5367, 0.4305, 0.4213, 0.4412, 0.4213, 0.4305, 0.5367, 0.418, 0.5367, 0.418, 0.4213, 0.4305, 0.4213, 0.5312, 0.7901, 0.5238, 0.7901, 0.5238, 0.6305, 0.5312, 0.6305, 0.418, 0.5367, 0.4072, 0.5367, 0.4072, 0.4213, 0.418, 0.4213, 0.4072, 0.5367, 0.3948, 0.5367, 0.3948, 0.4213, 0.4072, 0.4213, 0.4269, 0.8174, 0.4145, 0.8174, 0.4145, 0.6327, 0.4269, 0.6327, 0.4692, 0.2212, 0.4509, 0.2212, 0.4509, 0.007316, 0.4692, 0.007316, 0.5767, 0.1515, 0.6038, 0.1244, 0.6038, 0.3383, 0.5767, 0.3112, 0.4965, 0.2662, 0.4693, 0.2933, 0.4693, 0.007316, 0.4965, 0.03445, 0.5312, 0.6305, 0.5238, 0.6305, 0.5238, 0.3987, 0.5312, 0.3987, 0.4692, 0.5073, 0.4509, 0.5073, 0.4509, 0.2212, 0.4692, 0.2212, 0.631, 0.3112, 0.6039, 0.3383, 0.6039, 0.1244, 0.631, 0.1515, 0.4692, 0.7212, 0.4509, 0.7212, 0.4509, 0.5073, 0.4692, 0.5073, 0.4955, 0.2256, 0.4764, 0.2256, 0.4764, 0.198, 0.4955, 0.198, 0.4966, 0.03445, 0.5237, 0.007316, 0.5237, 0.2933, 0.4966, 0.2662, 0.4692, 1.007, 0.4509, 1.007, 0.4509, 0.7212, 0.4692, 0.7212, 0.5312, 0.2391, 0.5238, 0.2391, 0.5238, 0.007316, 0.5312, 0.007316, 0.5312, 0.3987, 0.5238, 0.3987, 0.5238, 0.2391, 0.5312, 0.2391, 0.3281, 0.9189, 0.3173, 0.9189, 0.3173, 0.7343, 0.3281, 0.7343, 0.3049, 0.9189, 0.2941, 0.9189, 0.2941, 0.7343, 0.3049, 0.7343, 0.3173, 0.9189, 0.3049, 0.9189, 0.3049, 0.7343, 0.3173, 0.7343, 0.3084, 0.6383, 0.2976, 0.6383, 0.2976, 0.5228, 0.3084, 0.5228, 0.2976, 0.6383, 0.2852, 0.6383, 0.2852, 0.5228, 0.2976, 0.5228, 0.3984, 0.8917, 0.391, 0.8917, 0.391, 0.732, 0.3984, 0.732, 0.2852, 0.6383, 0.2744, 0.6383, 0.2744, 0.5228, 0.2852, 0.5228, 0.2744, 0.6383, 0.262, 0.6383, 0.262, 0.5228, 0.2744, 0.5228, 0.2941, 0.9189, 0.2817, 0.9189, 0.2817, 0.7343, 0.2941, 0.7343, 0.3364, 0.3228, 0.3181, 0.3228, 0.3181, 0.1089, 0.3364, 0.1089, 0.4439, 0.2531, 0.471, 0.226, 0.471, 0.4399, 0.4439, 0.4128, 0.3637, 0.3678, 0.3365, 0.3949, 0.3365, 0.1089, 0.3637, 0.136, 0.3984, 0.732, 0.391, 0.732, 0.391, 0.5003, 0.3984, 0.5003, 0.3364, 0.6088, 0.3181, 0.6088, 0.3181, 0.3228, 0.3364, 0.3228, 0.4982, 0.4128, 0.4711, 0.4399, 0.4711, 0.226, 0.4982, 0.2531, 0.3364, 0.8227, 0.3181, 0.8227, 0.3181, 0.6088, 0.3364, 0.6088, 0.3627, 0.3272, 0.3436, 0.3272, 0.3436, 0.2995, 0.3627, 0.2995, 0.3638, 0.136, 0.3909, 0.1089, 0.3909, 0.3949, 0.3638, 0.3678, 0.3364, 1.109, 0.3181, 1.109, 0.3181, 0.8227, 0.3364, 0.8227, 0.3984, 0.3406, 0.391, 0.3406, 0.391, 0.1089, 0.3984, 0.1089, 0.3984, 0.5003, 0.391, 0.5003, 0.391, 0.3406, 0.3984, 0.3406, 0.4062, 0.9892, 0.3955, 0.9892, 0.3955, 0.8046, 0.4062, 0.8046, 0.383, 0.9892, 0.3722, 0.9892, 0.3722, 0.8046, 0.383, 0.8046, 0.3955, 0.9892, 0.383, 0.9892, 0.383, 0.8046, 0.3955, 0.8046, 0.3865, 0.7086, 0.3758, 0.7086, 0.3758, 0.5931, 0.3865, 0.5931, 0.3758, 0.7086, 0.3633, 0.7086, 0.3633, 0.5931, 0.3758, 0.5931, 0.4765, 0.962, 0.4691, 0.962, 0.4691, 0.8023, 0.4765, 0.8023, 0.3633, 0.7086, 0.3526, 0.7086, 0.3526, 0.5931, 0.3633, 0.5931, 0.3526, 0.7086, 0.3401, 0.7086, 0.3401, 0.5931, 0.3526, 0.5931, 0.3722, 0.9892, 0.3598, 0.9892, 0.3598, 0.8046, 0.3722, 0.8046, 0.4145, 0.3931, 0.3962, 0.3931, 0.3962, 0.1792, 0.4145, 0.1792, 0.522, 0.3234, 0.5491, 0.2963, 0.5491, 0.5102, 0.522, 0.4831, 0.4418, 0.4381, 0.4147, 0.4652, 0.4147, 0.1792, 0.4418, 0.2063, 0.4765, 0.8023, 0.4691, 0.8023, 0.4691, 0.5706, 0.4765, 0.5706, 0.4145, 0.6791, 0.3962, 0.6791, 0.3962, 0.3931, 0.4145, 0.3931, 0.5764, 0.4831, 0.5492, 0.5102, 0.5492, 0.2963, 0.5764, 0.3234, 0.4145, 0.8931, 0.3962, 0.8931, 0.3962, 0.6791, 0.4145, 0.6791, 0.4408, 0.3975, 0.4218, 0.3975, 0.4218, 0.3698, 0.4408, 0.3698, 0.4419, 0.2063, 0.469, 0.1792, 0.469, 0.4652, 0.4419, 0.4381, 0.4146, 1.179, 0.3962, 1.179, 0.3962, 0.8931, 0.4145, 0.8931, 0.4765, 0.4109, 0.4691, 0.4109, 0.4691, 0.1792, 0.4765, 0.1792, 0.4765, 0.5706, 0.4691, 0.5706, 0.4691, 0.4109, 0.4765, 0.4109, 0.4765, 1.052, 0.4658, 1.052, 0.4658, 0.8671, 0.4765, 0.8671, 0.4533, 1.052, 0.4426, 1.052, 0.4426, 0.8671, 0.4533, 0.8671, 0.4658, 1.052, 0.4533, 1.052, 0.4533, 0.8671, 0.4658, 0.8671, 0.4569, 0.7711, 0.4461, 0.7711, 0.4461, 0.6556, 0.4569, 0.6556, 0.4461, 0.7711, 0.4336, 0.7711, 0.4336, 0.6556, 0.4461, 0.6556, 0.5469, 1.025, 0.5395, 1.025, 0.5395, 0.8648, 0.5469, 0.8648, 0.4336, 0.7711, 0.4229, 0.7711, 0.4229, 0.6556, 0.4336, 0.6556, 0.4229, 0.7711, 0.4104, 0.7711, 0.4104, 0.6556, 0.4229, 0.6556, 0.4426, 1.052, 0.4301, 1.052, 0.4301, 0.8671, 0.4426, 0.8671, 0.4849, 0.4556, 0.4665, 0.4556, 0.4665, 0.2417, 0.4849, 0.2417, 0.5923, 0.3859, 0.6194, 0.3588, 0.6194, 0.5727, 0.5923, 0.5456, 0.5121, 0.5006, 0.485, 0.5277, 0.485, 0.2417, 0.5121, 0.2688, 0.5469, 0.8648, 0.5395, 0.8648, 0.5395, 0.6331, 0.5469, 0.6331, 0.4849, 0.7416, 0.4665, 0.7416, 0.4665, 0.4556, 0.4849, 0.4556, 0.6467, 0.5456, 0.6195, 0.5727, 0.6195, 0.3588, 0.6467, 0.3859, 0.4849, 0.9556, 0.4665, 0.9556, 0.4665, 0.7416, 0.4849, 0.7416, 0.5111, 0.46, 0.4921, 0.46, 0.4921, 0.4323, 0.5111, 0.4323, 0.5122, 0.2688, 0.5393, 0.2417, 0.5393, 0.5277, 0.5122, 0.5006, 0.4849, 1.242, 0.4665, 1.242, 0.4665, 0.9556, 0.4849, 0.9556, 0.5469, 0.4734, 0.5395, 0.4734, 0.5395, 0.2417, 0.5469, 0.2417, 0.5469, 0.6331, 0.5395, 0.6331, 0.5395, 0.4734, 0.5469, 0.4734, 0.7109, 0.9814, 0.7001, 0.9814, 0.7001, 0.7968, 0.7109, 0.7968, 0.6877, 0.9814, 0.6769, 0.9814, 0.6769, 0.7968, 0.6877, 0.7968, 0.7001, 0.9814, 0.6877, 0.9814, 0.6877, 0.7968, 0.7001, 0.7968, 0.6912, 0.7008, 0.6805, 0.7008, 0.6805, 0.5853, 0.6912, 0.5853, 0.6805, 0.7008, 0.668, 0.7008, 0.668, 0.5853, 0.6805, 0.5853, 0.7812, 0.9542, 0.7738, 0.9542, 0.7738, 0.7945, 0.7812, 0.7945, 0.668, 0.7008, 0.6572, 0.7008, 0.6572, 0.5853, 0.668, 0.5853, 0.6572, 0.7008, 0.6448, 0.7008, 0.6448, 0.5853, 0.6572, 0.5853, 0.6769, 0.9814, 0.6645, 0.9814, 0.6645, 0.7968, 0.6769, 0.7968, 0.7192, 0.3853, 0.7009, 0.3853, 0.7009, 0.1714, 0.7192, 0.1714, 0.8267, 0.3156, 0.8538, 0.2885, 0.8538, 0.5024, 0.8267, 0.4753, 0.7465, 0.4303, 0.7193, 0.4574, 0.7193, 0.1714, 0.7465, 0.1985, 0.7812, 0.7945, 0.7738, 0.7945, 0.7738, 0.5628, 0.7812, 0.5628, 0.7192, 0.6713, 0.7009, 0.6713, 0.7009, 0.3853, 0.7192, 0.3853, 0.881, 0.4753, 0.8539, 0.5024, 0.8539, 0.2885, 0.881, 0.3156, 0.7192, 0.8852, 0.7009, 0.8852, 0.7009, 0.6713, 0.7192, 0.6713, 0.7455, 0.3897, 0.7264, 0.3897, 0.7264, 0.362, 0.7455, 0.362, 0.7466, 0.1985, 0.7737, 0.1714, 0.7737, 0.4574, 0.7466, 0.4303, 0.7192, 1.171, 0.7009, 1.171, 0.7009, 0.8852, 0.7192, 0.8852, 0.7812, 0.4031, 0.7738, 0.4031, 0.7738, 0.1714, 0.7812, 0.1714, 0.7812, 0.5628, 0.7738, 0.5628, 0.7738, 0.4031, 0.7812, 0.4031, 0.4125, 0.7378, 0.4878, 0.74, 0.4781, 1.081, 0.4028, 1.079, 0.9788, 0.7378, 0.9036, 0.74, 0.8939, 0.3991, 0.9692, 0.397, 0.9888, 0.6916, 1.064, 0.6916, 1.064, 1.033, 0.9888, 1.033, 0.6245, 0.7165, 0.6245, 1.083, 0.5492, 1.083, 0.5492, 0.7165, 0.7669, 0.7165, 0.7669, 0.3503, 0.8422, 0.3503, 0.8422, 0.7165, 1.19, 0.6413, 1.19, 1.083, 1.114, 1.083, 1.114, 0.6413, 0.9888, 0.4985, 1.064, 0.4985, 1.064, 0.5696, 0.9888, 0.5696, 0.4878, 0.74, 0.4975, 0.3991, 0.5492, 0.3503, 0.5492, 0.7165, 1.064, 1.033, 1.064, 0.6916, 1.114, 0.6413, 1.114, 1.083, 0.7055, 0.74, 0.7152, 0.3991, 0.7669, 0.3503, 0.7669, 0.7165, 1.064, 0.641, 0.9888, 0.641, 0.9888, 0.5699, 1.064, 0.5699, 0.9036, 0.74, 0.9133, 1.081, 0.8422, 1.083, 0.8422, 0.7165, 0.6858, 0.74, 0.6955, 1.081, 0.6245, 1.083, 0.6245, 0.7165, 1.24, 0.6916, 1.24, 1.033, 1.19, 1.083, 1.19, 0.6413, 0.8939, 0.3991, 0.9036, 0.74, 0.8422, 0.7165, 0.8422, 0.3503, 0.6958, 1.081, 0.7055, 0.74, 0.7669, 0.7165, 0.7669, 1.083, 0.7669, 1.083, 0.7669, 0.7165, 0.8422, 0.7165, 0.8422, 1.083, 0.9885, 1.079, 0.9133, 1.081, 0.9036, 0.74, 0.9788, 0.7378, 0.6762, 0.3991, 0.6858, 0.74, 0.6245, 0.7165, 0.6245, 0.3503, 0.4781, 1.081, 0.4878, 0.74, 0.5492, 0.7165, 0.5492, 1.083, 0.6245, 0.3503, 0.6245, 0.7165, 0.5492, 0.7165, 0.5492, 0.3503, 0.4222, 0.397, 0.4975, 0.3991, 0.4878, 0.74, 0.4125, 0.7378, 0.311, 0.3395, 0.3209, 0.3426, 0.3197, 0.3685, 0.3096, 0.3708, 0.3197, 0.3685, 0.3209, 0.3426, 0.4664, 0.3513, 0.4664, 0.3695, 0.3163, 0.3333, 0.469, 0.3456, 0.4664, 0.3513, 0.3209, 0.3426, 0.469, 0.3755, 0.3145, 0.3775, 0.3197, 0.3685, 0.4664, 0.3695, 0.4722, 0.349, 0.4722, 0.3726, 0.4664, 0.3695, 0.4664, 0.3513, 0.3096, 0.2954, 0.3196, 0.2983, 0.3199, 0.3245, 0.3103, 0.3271, 0.3199, 0.3245, 0.3196, 0.2983, 0.4666, 0.3071, 0.4667, 0.3252, 0.3153, 0.2888, 0.4692, 0.3014, 0.4666, 0.3071, 0.3196, 0.2983, 0.4695, 0.331, 0.3151, 0.3332, 0.3199, 0.3245, 0.4667, 0.3252, 0.4725, 0.3048, 0.4725, 0.3281, 0.4667, 0.3252, 0.4666, 0.3071, 0.4786, 0.3803, 0.4784, 0.4144, 0.4732, 0.4113, 0.4733, 0.3828, 0.4288, 0.3803, 0.434, 0.3828, 0.4342, 0.4113, 0.429, 0.4144, 0.4761, 0.4166, 0.4312, 0.4166, 0.4342, 0.4113, 0.4732, 0.4113, 0.4732, 0.4113, 0.4342, 0.4113, 0.434, 0.3828, 0.4733, 0.3828, 0.4733, 0.3828, 0.434, 0.3828, 0.4315, 0.3776, 0.4758, 0.3776, 0.4462, 0.4362, 0.4401, 0.4362, 0.4401, 0.4277, 0.4463, 0.4277, 0.4497, 0.4472, 0.4355, 0.4465, 0.4401, 0.4362, 0.4462, 0.4362, 0.4579, 0.4278, 0.4578, 0.4362, 0.4462, 0.4362, 0.4463, 0.4277, 0.4355, 0.4173, 0.4499, 0.4167, 0.4463, 0.4277, 0.4401, 0.4277, 0.4288, 0.4361, 0.4288, 0.4277, 0.4401, 0.4277, 0.4401, 0.4362, 0.1433, 0.2543, 0.143, 0.2552, 0.1399, 0.2552, 0.1396, 0.2543, 0.1366, 0.2565, 0.1373, 0.257, 0.1362, 0.2599, 0.1353, 0.2599, 0.1362, 0.2635, 0.137, 0.263, 0.1394, 0.265, 0.1391, 0.2658, 0.1463, 0.2565, 0.1456, 0.257, 0.143, 0.2552, 0.1433, 0.2543, 0.1396, 0.2543, 0.1399, 0.2552, 0.1373, 0.257, 0.1366, 0.2565, 0.1353, 0.2599, 0.1362, 0.2599, 0.137, 0.263, 0.1362, 0.2635, 0.1391, 0.2658, 0.1394, 0.265, 0.1425, 0.2653, 0.1427, 0.2662, 0.1475, 0.2599, 0.1467, 0.2599, 0.1456, 0.257, 0.1463, 0.2565, 0.1484, 0.2599, 0.1475, 0.2599, 0.1463, 0.2565, 0.147, 0.2559, 0.1387, 0.2667, 0.1391, 0.2658, 0.1427, 0.2662, 0.1429, 0.267, 0.1344, 0.2599, 0.1353, 0.2599, 0.1362, 0.2635, 0.1355, 0.2639, 0.1393, 0.2535, 0.1396, 0.2543, 0.1366, 0.2565, 0.1359, 0.2559, 0.147, 0.2559, 0.1463, 0.2565, 0.1433, 0.2543, 0.1435, 0.2535, 0.1355, 0.2639, 0.1362, 0.2635, 0.1391, 0.2658, 0.1387, 0.2667, 0.1359, 0.2559, 0.1366, 0.2565, 0.1353, 0.2599, 0.1344, 0.2599, 0.1435, 0.2535, 0.1433, 0.2543, 0.1396, 0.2543, 0.1393, 0.2535, 0.1534, 0.266, 0.1504, 0.2638, 0.1512, 0.2633, 0.1537, 0.2652, 0.1493, 0.2603, 0.1504, 0.2568, 0.1512, 0.2573, 0.1502, 0.2603, 0.1534, 0.2545, 0.157, 0.2544, 0.1568, 0.2552, 0.1537, 0.2554, 0.157, 0.2662, 0.1534, 0.266, 0.1537, 0.2652, 0.1568, 0.2653, 0.1504, 0.2638, 0.1493, 0.2603, 0.1502, 0.2603, 0.1512, 0.2633, 0.1504, 0.2568, 0.1534, 0.2545, 0.1537, 0.2554, 0.1512, 0.2573, 0.157, 0.2544, 0.1601, 0.2563, 0.1595, 0.2569, 0.1568, 0.2552, 0.1601, 0.2642, 0.157, 0.2662, 0.1568, 0.2653, 0.1595, 0.2637, 0.1608, 0.2648, 0.1573, 0.2671, 0.157, 0.2662, 0.1601, 0.2642, 0.1573, 0.2535, 0.1608, 0.2557, 0.1601, 0.2563, 0.157, 0.2544, 0.1497, 0.2563, 0.153, 0.2537, 0.1534, 0.2545, 0.1504, 0.2568, 0.1497, 0.2643, 0.1484, 0.2603, 0.1493, 0.2603, 0.1504, 0.2638, 0.1573, 0.2671, 0.153, 0.2669, 0.1534, 0.266, 0.157, 0.2662, 0.153, 0.2537, 0.1573, 0.2535, 0.157, 0.2544, 0.1534, 0.2545, 0.1484, 0.2603, 0.1497, 0.2563, 0.1504, 0.2568, 0.1493, 0.2603, 0.153, 0.2669, 0.1497, 0.2643, 0.1504, 0.2638, 0.1534, 0.266, 0.8578, 0.5332, 0.8073, 0.5332, 0.8073, 0.1765, 0.8578, 0.1765, 0.817, -0.1577, 0.817, -0.2082, 0.8674, -0.2082, 0.8674, -0.1577, 0.7063, 0.5332, 0.7063, 0.1765, 0.7568, 0.1765, 0.7568, 0.5332, 1.01, -0.1054, 1.01, -0.1559, 1.061, -0.1559, 1.061, -0.1054, 0.6558, 0.5332, 0.6558, 0.1765, 0.7063, 0.1765, 0.7063, 0.5332, 0.8073, 0.1765, 0.8073, 0.5332, 0.7568, 0.5332, 0.7568, 0.1765, 0.4247, 0.9565, 0.3742, 0.9565, 0.3742, 0.5998, 0.4247, 0.5998, 0.817, -0.1577, 0.817, -0.2082, 0.8674, -0.2082, 0.8674, -0.1577, 0.2732, 0.9565, 0.2732, 0.5998, 0.3237, 0.5998, 0.3237, 0.9565, 1.01, -0.1054, 1.01, -0.1559, 1.061, -0.1559, 1.061, -0.1054, 0.2227, 0.9565, 0.2227, 0.5998, 0.2732, 0.5998, 0.2732, 0.9565, 0.3742, 0.5998, 0.3742, 0.9565, 0.3237, 0.9565, 0.3237, 0.5998, 0.8578, 0.5332, 0.8073, 0.5332, 0.8073, 0.1765, 0.8578, 0.1765, 0.817, -0.1577, 0.817, -0.2082, 0.8674, -0.2082, 0.8674, -0.1577, 0.7063, 0.5332, 0.7063, 0.1765, 0.7568, 0.1765, 0.7568, 0.5332, 1.01, -0.1054, 1.01, -0.1559, 1.061, -0.1559, 1.061, -0.1054, 0.6558, 0.5332, 0.6558, 0.1765, 0.7063, 0.1765, 0.7063, 0.5332, 0.8073, 0.1765, 0.8073, 0.5332, 0.7568, 0.5332, 0.7568, 0.1765, 0.4247, 0.9565, 0.3742, 0.9565, 0.3742, 0.5998, 0.4247, 0.5998, 0.817, -0.1577, 0.817, -0.2082, 0.8674, -0.2082, 0.8674, -0.1577, 0.2732, 0.9565, 0.2732, 0.5998, 0.3237, 0.5998, 0.3237, 0.9565, 1.01, -0.1054, 1.01, -0.1559, 1.061, -0.1559, 1.061, -0.1054, 0.2227, 0.9565, 0.2227, 0.5998, 0.2732, 0.5998, 0.2732, 0.9565, 0.3742, 0.5998, 0.3742, 0.9565, 0.3237, 0.9565, 0.3237, 0.5998])
me_building_house_large.use_remesh_preserve_volume = False
me_building_house_large.use_remesh_preserve_attributes = False
me_building_house_large.use_mirror_vertex_groups = False
me_building_house_large.update()

# ---- objects
ob_building_house_large = bpy.data.objects.new('building-house-large', me_building_house_large)

# ---- transforms, parenting, visibility, modifiers, constraints
ob_building_house_large.location = (0.0, 0.0, 0.0)
ob_building_house_large.rotation_euler = (1.571, -0.0, 0.0)
ob_building_house_large.lineart.crease_threshold = 0.0
_m = ob_building_house_large.modifiers.new('Displace', 'DISPLACE')
_m.strength = 0.2
_m.texture_coords = 'UV'

# ---- collection membership
col_collection_1.objects.link(ob_building_house_large)

# ---- scene / render settings (as saved in the file)
scene.frame_start = 0; scene.frame_end = 250; scene.frame_set(0)
scene.render.engine = 'BLENDER_EEVEE_NEXT'
scene.render.resolution_percentage = 50
scene.render.fps = 30
scene.render.dither_intensity = 0.0
scene.cycles.use_denoising = False
scene.cycles.samples = 128
scene.cycles.sampling_pattern = 'TABULATED_SOBOL'
scene.cycles.use_adaptive_sampling = False
scene.cycles.use_light_tree = False
scene.cycles.blur_glossy = 0.0
scene.cycles.sample_clamp_indirect = 0.0
scene.view_settings.view_transform = 'Standard'
bpy.context.view_layer.update()

# ---- added for rendering (the .blend has no active camera): camera
cam_auto = bpy.data.cameras.new('AutoCamera')
cam_auto.lens = 50.0
cam_auto.sensor_width = 36.0
cam_auto.clip_end = 1000.0
ob_auto_camera = bpy.data.objects.new('AutoCamera', cam_auto)
scene.collection.objects.link(ob_auto_camera)
ob_auto_camera.location = (13.5293, -16.7316, 13.8295)
ob_auto_camera.rotation_euler = (1.09748, -7.21219e-08, 0.694738)
scene.camera = ob_auto_camera
bpy.context.view_layer.update()
